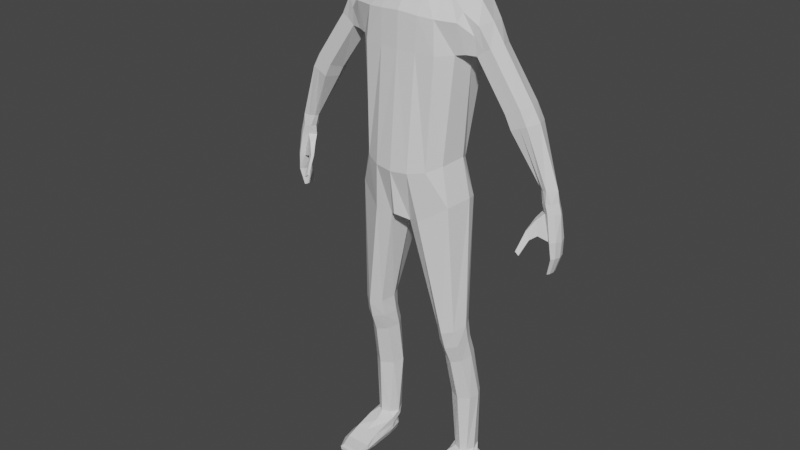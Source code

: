 # Source: Human.blend  (saved by Blender 2.81.16; exported with 4.5.12 LTS)
import bpy
from mathutils import Matrix  # noqa: F401  (used for matrix-valued properties, if any)

bpy.ops.wm.read_factory_settings(use_empty=True)
scene = bpy.context.scene
scene.name = 'Scene'

# ---- collections
col_collection = bpy.data.collections.new('Collection'); scene.collection.children.link(col_collection)

# ---- materials (node trees are filled in below, after node groups)
mat_material = bpy.data.materials.new('Material')
mat_material.alpha_threshold = 0.0
mat_material.line_color = (0.0, 0.0, 0.0, 1.0)

# ---- material node trees
mat_material.use_nodes = True; mat_material.node_tree.nodes.clear()
_N = mat_material.node_tree.nodes; _L = mat_material.node_tree.links
n0 = _N.new('ShaderNodeOutputMaterial'); n0.name = 'Material Output'; n0.location = (300, 300)
n1 = _N.new('ShaderNodeBsdfPrincipled'); n1.name = 'Principled BSDF'; n1.location = (10, 300)
n1.distribution = 'GGX'
n1.subsurface_method = 'BURLEY'
n1.inputs[2].default_value = 0.4
n1.inputs[3].default_value = 1.45
n1.inputs[27].default_value = (0.0, 0.0, 0.0, 1.0)
n1.inputs[28].default_value = 1.0
_L.new(n1.outputs[0], n0.inputs[0])
n0.is_active_output = True

# ---- world
world_world = bpy.data.worlds.new('World'); scene.world = world_world
world_world.use_nodes = True; world_world.node_tree.nodes.clear()
_N = world_world.node_tree.nodes; _L = world_world.node_tree.links
n0 = _N.new('ShaderNodeOutputWorld'); n0.name = 'World Output'; n0.location = (300, 300)
n1 = _N.new('ShaderNodeBackground'); n1.name = 'Background'; n1.location = (10, 300)
n1.inputs[0].default_value = (0.05088, 0.05088, 0.05088, 1.0)
_L.new(n1.outputs[0], n0.inputs[0])
n0.is_active_output = True
world_world.color = (0.05088, 0.05088, 0.05088)
world_world.use_sun_shadow = False
world_world.sun_shadow_jitter_overblur = 0.0

# ---- meshes
me_cube = bpy.data.meshes.new('Cube')
me_cube.from_pydata([(0.4841, 0.2019, 4.25), (0.4536, 0.08653, 2.694), (0.4841, -0.1562, 4.218), (0.4217, -0.2019, 2.674), (0.3974, 0.2326, 3.877), (0.319, -0.2726, 3.883), (0.2797, 0.1328, 2.993), (0.2797, -0.3062, 2.968), (0.3646, 0.08477, 3.001), (0.289, -0.08087, 4.371), (0.3646, -0.2017, 3.01), (0.3453, 0.1613, 2.626), (0.289, 0.2019, 4.361), (0.4286, 0.2097, 3.879), (0.4286, -0.1673, 3.89), (0.2078, -0.3059, 2.53), (0.3515, 0.06148, 4.374), (0.5366, -1.772e-08, 4.278), (0.4775, -6.826e-08, 2.709), (0.4043, -8.08e-09, 3.036), (0.4801, 0.06343, 1.432), (0.4607, 0.0, 3.877), (0.1305, 0.2019, 2.456), (0.1575, -0.1728, 4.326), (0.1493, -0.3695, 2.945), (0.2364, 0.2716, 3.874), (0.1493, 0.1658, 2.981), (0.1595, -0.2937, 3.882), (0.09353, -0.2544, 2.495), (0.1692, 0.2742, 4.274), (0.06731, -0.06254, 2.402), (0.1578, -0.08646, 4.452), (0.1578, 0.1368, 4.432), (0.1914, 0.03816, 4.434), (0.1272, -0.1456, 4.429), (0.1079, 0.2211, 4.413), (0.1207, -0.1026, 4.51), (0.09958, 0.08296, 4.575), (0.1294, -0.02461, 4.549), (0.6344, -0.2981, 0.001405), (0.2474, -0.2715, 5.028), (0.6409, -9.344e-09, 4.148), (0.6115, -0.1364, 4.132), (0.6115, 0.1364, 4.132), (0.5054, 0.1416, 3.904), (0.5054, -0.1416, 3.904), (0.5164, 1.188e-09, 3.888), (0.2787, 0.2414, 4.121), (0.2985, -0.2573, 4.15), (0.4681, 0.2041, 4.143), (0.4681, -0.2041, 4.143), (0.1663, 0.2758, 4.082), (0.1663, -0.2797, 4.159), (0.5752, 0.1382, 4.054), (0.5752, -0.1382, 4.054), (1.007, 6.645e-08, 3.603), (0.7403, 8.123e-09, 3.994), (0.7019, -0.114, 3.979), (0.7019, 0.114, 3.979), (0.6467, 0.1155, 3.951), (0.5904, 0.1184, 3.904), (0.6467, -0.1155, 3.951), (0.5904, -0.1184, 3.904), (0.5586, 7.171e-09, 3.849), (1.079, 8.383e-08, 3.482), (0.9713, -0.114, 3.593), (0.9713, 0.114, 3.593), (0.9182, 0.1155, 3.561), (0.8516, 0.1184, 3.527), (0.9182, -0.1155, 3.561), (0.8516, -0.1184, 3.527), (0.8216, 6.193e-08, 3.485), (1.262, 1.346e-07, 3.008), (1.036, -0.114, 3.474), (1.036, 0.114, 3.474), (0.9792, 0.1155, 3.453), (0.9061, 0.1184, 3.419), (0.9792, -0.1155, 3.453), (0.9061, -0.1184, 3.419), (0.8686, 7.438e-08, 3.401), (1.27, 0.08821, 2.614), (1.207, -0.0724, 3.01), (1.207, 0.0724, 3.01), (1.17, 0.05998, 3.003), (1.132, 0.02636, 2.996), (1.17, -0.05998, 3.003), (1.132, -0.02636, 2.996), (1.117, 1.234e-07, 2.995), (1.242, -0.0561, 2.608), (1.164, -0.04841, 2.898), (1.242, 0.0561, 2.608), (1.164, 0.04841, 2.898), (1.306, -0.0561, 2.621), (1.247, -0.05585, 2.913), (1.306, 0.0561, 2.621), (1.247, 0.05585, 2.913), (1.27, -0.08821, 2.614), (1.209, 0.07612, 2.907), (1.209, -0.07612, 2.907), (1.217, 1.399e-07, 2.595), (1.322, 1.409e-07, 2.608), (1.148, 1.199e-07, 2.897), (1.278, 1.198e-07, 2.915), (1.193, -0.05052, 2.822), (1.25, 0.06157, 2.337), (1.24, -0.03916, 2.337), (1.24, 0.03916, 2.337), (1.263, -0.03916, 2.337), (1.263, 0.03916, 2.337), (1.25, -0.06157, 2.337), (1.231, 1.418e-07, 2.337), (1.269, 1.425e-07, 2.337), (1.25, 1.411e-07, 2.337), (1.275, -0.05052, 2.833), (1.275, 0.05052, 2.833), (1.234, 0.07942, 2.831), (1.234, -0.07942, 2.831), (1.193, 0.05052, 2.822), (1.302, 1.253e-07, 2.833), (1.144, 1.256e-07, 2.814), (1.163, -0.08442, 2.641), (1.138, -0.05066, 2.634), (1.145, -0.08106, 2.77), (1.115, -0.05066, 2.765), (1.122, -0.1337, 2.612), (1.109, -0.1145, 2.604), (1.092, -0.1318, 2.68), (1.077, -0.1145, 2.672), (1.092, -0.2166, 2.507), (1.088, -0.2061, 2.5), (1.061, -0.2156, 2.532), (1.055, -0.2061, 2.525), (1.284, -0.07907, 2.481), (1.306, -0.05029, 2.484), (1.316, 1.41e-07, 2.478), (1.306, 0.05029, 2.484), (1.267, -0.05029, 2.478), (1.252, 1.401e-07, 2.472), (1.267, 0.05029, 2.478), (1.284, 0.07907, 2.481), (0.4655, 0.05444, 1.585), (0.4655, -0.1462, 1.55), (0.3848, 0.08866, 1.579), (0.3848, -0.207, 1.532), (0.5127, -0.0424, 1.58), (0.4841, 0.1207, 1.261), (0.2987, 0.05444, 1.585), (0.2987, -0.1462, 1.55), (0.2507, -0.0424, 1.58), (0.4801, -0.1092, 1.391), (0.3926, 0.1041, 1.443), (0.3926, -0.1652, 1.373), (0.5106, -0.003816, 1.416), (0.2996, 0.06343, 1.432), (0.2996, -0.1092, 1.391), (0.2597, -0.003816, 1.416), (0.4841, -0.05199, 1.226), (0.4049, 0.1474, 1.269), (0.4049, -0.09905, 1.206), (0.5167, 0.04197, 1.251), (0.4989, 0.2085, 0.2495), (0.3134, 0.1207, 1.261), (0.3134, -0.05199, 1.226), (0.2663, 0.04197, 1.251), (0.5083, 0.1954, 0.8304), (0.5208, 0.03967, 0.8126), (0.4322, 0.2323, 0.8362), (0.4322, -0.02104, 0.8093), (0.5409, 0.1295, 0.8263), (0.3468, 0.1954, 0.8304), (0.326, 0.03967, 0.8126), (0.2924, 0.1295, 0.8263), (0.4989, 0.04274, 0.2495), (0.4499, 0.2085, 0.2495), (0.4499, 0.01412, 0.2495), (0.5291, 0.1113, 0.2495), (0.3602, 0.01789, 0.01981), (0.3775, 0.2085, 0.2495), (0.3775, 0.04274, 0.2495), (0.3292, 0.1113, 0.2495), (0.3669, -0.1766, 0.001405), (0.3306, -0.02417, 0.2023), (0.3906, 0.1528, 0.001405), (0.3306, 0.1347, 0.2126), (0.6443, -0.1766, 0.001405), (0.5506, -0.02417, 0.2023), (0.5983, 0.1528, 0.001405), (0.5506, 0.1347, 0.2126), (0.3306, 0.02989, 0.2111), (0.6375, 0.01789, 0.01981), (0.5506, 0.02989, 0.2111), (0.513, 0.2323, 0.001405), (0.4406, 0.2219, 0.2133), (0.513, -0.1766, 0.001405), (0.4406, -0.08175, 0.1948), (0.3737, -0.2981, 0.001405), (0.513, 0.01789, 0.01981), (0.3379, -0.1766, 0.07007), (0.3511, 0.1353, 0.09305), (0.5842, 0.1383, 0.08324), (0.6274, -0.1766, 0.07048), (0.6042, 0.02771, 0.08463), (0.3276, 0.02771, 0.09332), (0.5685, -0.4181, 0.001405), (0.4908, 0.2685, 0.1034), (0.3566, -0.1766, 0.1342), (0.3566, 0.1102, 0.1342), (0.57, 0.1102, 0.1335), (0.57, -0.1766, 0.1335), (0.5795, 0.03016, 0.1367), (0.3296, 0.03016, 0.1373), (0.4657, -0.1766, 0.1332), (0.4657, 0.2485, 0.1417), (0.1889, 0.07164, 5.004), (0.1749, -0.2355, 4.598), (0.1812, -0.2447, 5.16), (0.1749, 0.00252, 4.668), (0.1696, 0.009765, 5.155), (0.1646, 0.08115, 4.76), (0.2429, -0.2715, 4.787), (0.2474, -0.1615, 5.028), (0.1749, -0.1213, 4.654), (0.1783, -0.1202, 5.168), (0.2429, -0.1615, 4.787), (0.1536, -0.1275, 4.588), (0.1536, 0.01241, 4.641), (0.1536, -0.05656, 4.628), (0.513, -0.2981, 0.001405), (0.3542, -0.2981, 0.03552), (0.6305, -0.2981, 0.03552), (0.3566, -0.2981, 0.07589), (0.581, -0.2981, 0.07589), (0.4657, -0.2981, 0.07493), (0.4261, -0.4181, 0.001405), (0.5045, -0.4181, 0.001405), (0.4018, -0.4187, 0.0331), (0.5739, -0.4187, 0.0331), (0.4897, -0.4187, 0.0331), (0.4002, -0.4044, 0.06023), (0.5499, -0.4044, 0.06023), (0.473, -0.4044, 0.06023), (-0.4841, 0.2019, 4.25), (-0.4536, 0.08653, 2.694), (-0.4841, -0.1562, 4.218), (-0.4217, -0.2019, 2.674), (-0.3974, 0.2326, 3.877), (-0.319, -0.2726, 3.883), (-0.2797, 0.1328, 2.993), (-0.2797, -0.3062, 2.968), (0.0, 0.2019, 2.484), (0.0, -0.1993, 4.313), (0.0, -0.3378, 2.552), (0.0, 0.289, 4.215), (-0.3646, 0.08477, 3.001), (-0.289, -0.08087, 4.371), (-0.3646, -0.2017, 3.01), (-0.3453, 0.1613, 2.626), (0.0, 0.1713, 2.991), (0.0, -0.388, 2.934), (-0.289, 0.2019, 4.361), (-0.4286, 0.2097, 3.879), (-0.4286, -0.1673, 3.89), (-0.2078, -0.3059, 2.53), (0.0, 0.2902, 3.872), (0.0, -0.305, 3.884), (-0.3515, 0.06148, 4.374), (-0.5366, -1.772e-08, 4.278), (-0.4775, -6.826e-08, 2.709), (0.0, -3.335e-08, 2.449), (0.0, -0.1972, 4.47), (-0.4043, -8.08e-09, 3.036), (-0.4801, 0.06343, 1.432), (-0.4607, 0.0, 3.877), (-0.1305, 0.2019, 2.456), (-0.1575, -0.1728, 4.326), (-0.1493, -0.3695, 2.945), (-0.2364, 0.2716, 3.874), (-0.1493, 0.1658, 2.981), (-0.1595, -0.2937, 3.882), (-0.09353, -0.2544, 2.495), (-0.1692, 0.2742, 4.274), (0.0, 0.1096, 4.575), (-0.06731, -0.06254, 2.402), (0.0, -0.1903, 4.358), (0.0, 0.2253, 4.36), (-0.1578, -0.08646, 4.452), (-0.1578, 0.1368, 4.432), (-0.1914, 0.03816, 4.434), (-0.1272, -0.1456, 4.429), (-0.1079, 0.2211, 4.413), (-0.1207, -0.1026, 4.51), (-0.09958, 0.08296, 4.575), (-0.1294, -0.02461, 4.549), (0.0, -0.4091, 4.982), (0.0, 0.1544, 4.98), (-0.6344, -0.2981, 0.001405), (-0.2474, -0.2715, 5.028), (-0.6409, -9.344e-09, 4.148), (-0.6115, -0.1364, 4.132), (-0.6115, 0.1364, 4.132), (-0.5054, 0.1416, 3.904), (-0.5054, -0.1416, 3.904), (-0.5164, 1.188e-09, 3.888), (-0.2787, 0.2414, 4.121), (-0.2985, -0.2573, 4.15), (-0.4681, 0.2041, 4.143), (-0.4681, -0.2041, 4.143), (0.0, 0.3108, 4.093), (0.0, -0.2919, 4.173), (-0.1663, 0.2758, 4.082), (-0.1663, -0.2797, 4.159), (-0.5752, 0.1382, 4.054), (-0.5752, -0.1382, 4.054), (-1.007, 6.645e-08, 3.603), (-0.7403, 8.123e-09, 3.994), (-0.7019, -0.114, 3.979), (-0.7019, 0.114, 3.979), (-0.6467, 0.1155, 3.951), (-0.5904, 0.1184, 3.904), (-0.6467, -0.1155, 3.951), (-0.5904, -0.1184, 3.904), (-0.5586, 7.171e-09, 3.849), (-1.079, 8.383e-08, 3.482), (-0.9713, -0.114, 3.593), (-0.9713, 0.114, 3.593), (-0.9182, 0.1155, 3.561), (-0.8516, 0.1184, 3.527), (-0.9182, -0.1155, 3.561), (-0.8516, -0.1184, 3.527), (-0.8216, 6.193e-08, 3.485), (-1.262, 1.346e-07, 3.008), (-1.036, -0.114, 3.474), (-1.036, 0.114, 3.474), (-0.9792, 0.1155, 3.453), (-0.9061, 0.1184, 3.419), (-0.9792, -0.1155, 3.453), (-0.9061, -0.1184, 3.419), (-0.8686, 7.438e-08, 3.401), (-1.27, 0.08821, 2.614), (-1.207, -0.0724, 3.01), (-1.207, 0.0724, 3.01), (-1.17, 0.05998, 3.003), (-1.132, 0.02636, 2.996), (-1.17, -0.05998, 3.003), (-1.132, -0.02636, 2.996), (-1.117, 1.234e-07, 2.995), (-1.242, -0.0561, 2.608), (-1.164, -0.04841, 2.898), (-1.242, 0.0561, 2.608), (-1.164, 0.04841, 2.898), (-1.306, -0.0561, 2.621), (-1.247, -0.05585, 2.913), (-1.306, 0.0561, 2.621), (-1.247, 0.05585, 2.913), (-1.27, -0.08821, 2.614), (-1.209, 0.07612, 2.907), (-1.209, -0.07612, 2.907), (-1.217, 1.399e-07, 2.595), (-1.322, 1.409e-07, 2.608), (-1.148, 1.199e-07, 2.897), (-1.278, 1.198e-07, 2.915), (-1.193, -0.05052, 2.822), (-1.25, 0.06157, 2.337), (-1.24, -0.03916, 2.337), (-1.24, 0.03916, 2.337), (-1.263, -0.03916, 2.337), (-1.263, 0.03916, 2.337), (-1.25, -0.06157, 2.337), (-1.231, 1.418e-07, 2.337), (-1.269, 1.425e-07, 2.337), (-1.25, 1.411e-07, 2.337), (-1.275, -0.05052, 2.833), (-1.275, 0.05052, 2.833), (-1.234, 0.07942, 2.831), (-1.234, -0.07942, 2.831), (-1.193, 0.05052, 2.822), (-1.302, 1.253e-07, 2.833), (-1.144, 1.256e-07, 2.814), (-1.163, -0.08442, 2.641), (-1.138, -0.05066, 2.634), (-1.145, -0.08106, 2.77), (-1.115, -0.05066, 2.765), (-1.122, -0.1337, 2.612), (-1.109, -0.1145, 2.604), (-1.092, -0.1318, 2.68), (-1.077, -0.1145, 2.672), (-1.092, -0.2166, 2.507), (-1.088, -0.2061, 2.5), (-1.061, -0.2156, 2.532), (-1.055, -0.2061, 2.525), (-1.284, -0.07907, 2.481), (-1.306, -0.05029, 2.484), (-1.316, 1.41e-07, 2.478), (-1.306, 0.05029, 2.484), (-1.267, -0.05029, 2.478), (-1.252, 1.401e-07, 2.472), (-1.267, 0.05029, 2.478), (-1.284, 0.07907, 2.481), (-0.4655, 0.05444, 1.585), (-0.4655, -0.1462, 1.55), (-0.3848, 0.08866, 1.579), (-0.3848, -0.207, 1.532), (-0.5127, -0.0424, 1.58), (-0.4841, 0.1207, 1.261), (-0.2987, 0.05444, 1.585), (-0.2987, -0.1462, 1.55), (-0.2507, -0.0424, 1.58), (-0.4801, -0.1092, 1.391), (-0.3926, 0.1041, 1.443), (-0.3926, -0.1652, 1.373), (-0.5106, -0.003816, 1.416), (-0.2996, 0.06343, 1.432), (-0.2996, -0.1092, 1.391), (-0.2597, -0.003816, 1.416), (-0.4841, -0.05199, 1.226), (-0.4049, 0.1474, 1.269), (-0.4049, -0.09905, 1.206), (-0.5167, 0.04197, 1.251), (-0.4989, 0.2085, 0.2495), (-0.3134, 0.1207, 1.261), (-0.3134, -0.05199, 1.226), (-0.2663, 0.04197, 1.251), (-0.5083, 0.1954, 0.8304), (-0.5208, 0.03967, 0.8126), (-0.4322, 0.2323, 0.8362), (-0.4322, -0.02104, 0.8093), (-0.5409, 0.1295, 0.8263), (-0.3468, 0.1954, 0.8304), (-0.326, 0.03967, 0.8126), (-0.2924, 0.1295, 0.8263), (-0.4989, 0.04274, 0.2495), (-0.4499, 0.2085, 0.2495), (-0.4499, 0.01412, 0.2495), (-0.5291, 0.1113, 0.2495), (-0.3602, 0.01789, 0.01981), (-0.3775, 0.2085, 0.2495), (-0.3775, 0.04274, 0.2495), (-0.3292, 0.1113, 0.2495), (-0.3669, -0.1766, 0.001405), (-0.3306, -0.02417, 0.2023), (-0.3906, 0.1528, 0.001405), (-0.3306, 0.1347, 0.2126), (-0.6443, -0.1766, 0.001405), (-0.5506, -0.02417, 0.2023), (-0.5983, 0.1528, 0.001405), (-0.5506, 0.1347, 0.2126), (-0.3306, 0.02989, 0.2111), (-0.6375, 0.01789, 0.01981), (-0.5506, 0.02989, 0.2111), (-0.513, 0.2323, 0.001405), (-0.4406, 0.2219, 0.2133), (-0.513, -0.1766, 0.001405), (-0.4406, -0.08175, 0.1948), (-0.3737, -0.2981, 0.001405), (-0.513, 0.01789, 0.01981), (-0.3379, -0.1766, 0.07007), (-0.3511, 0.1353, 0.09305), (-0.5842, 0.1383, 0.08324), (-0.6274, -0.1766, 0.07048), (-0.6042, 0.02771, 0.08463), (-0.3276, 0.02771, 0.09332), (-0.5685, -0.4181, 0.001405), (-0.4908, 0.2685, 0.1034), (-0.3566, -0.1766, 0.1342), (-0.3566, 0.1102, 0.1342), (-0.57, 0.1102, 0.1335), (-0.57, -0.1766, 0.1335), (-0.5795, 0.03016, 0.1367), (-0.3296, 0.03016, 0.1373), (-0.4657, -0.1766, 0.1332), (-0.4657, 0.2485, 0.1417), (-0.1889, 0.07164, 5.004), (-0.1749, -0.2355, 4.598), (-0.1812, -0.2447, 5.16), (-0.1749, 0.00252, 4.668), (-0.1696, 0.009765, 5.155), (0.0, 0.0354, 5.184), (0.0, 0.09913, 4.674), (0.0, -0.3779, 4.528), (0.0, -0.3063, 5.157), (-0.1646, 0.08115, 4.76), (-0.2429, -0.2715, 4.787), (0.0, 0.1225, 4.742), (0.0, -0.4113, 4.773), (-0.2474, -0.1615, 5.028), (-0.1749, -0.1213, 4.654), (-0.1783, -0.1202, 5.168), (0.0, -0.1743, 5.205), (-0.2429, -0.1615, 4.787), (-0.1536, -0.1275, 4.588), (-0.1536, 0.01241, 4.641), (0.0, 0.09963, 4.646), (0.0, -0.2247, 4.532), (-0.1536, -0.05656, 4.628), (-0.513, -0.2981, 0.001405), (-0.3542, -0.2981, 0.03552), (-0.6305, -0.2981, 0.03552), (-0.3566, -0.2981, 0.07589), (-0.581, -0.2981, 0.07589), (-0.4657, -0.2981, 0.07493), (-0.4261, -0.4181, 0.001405), (-0.5045, -0.4181, 0.001405), (-0.4018, -0.4187, 0.0331), (-0.5739, -0.4187, 0.0331), (-0.4897, -0.4187, 0.0331), (-0.4002, -0.4044, 0.06023), (-0.5499, -0.4044, 0.06023), (-0.473, -0.4044, 0.06023)], [], [(1, 8, 19, 18), (17, 16, 9, 2), (23, 9, 31, 34), (28, 30, 148, 147), (0, 17, 41, 43), (47, 12, 0, 49), (8, 13, 21, 19), (1, 18, 144, 140), (52, 23, 250, 308), (9, 16, 33, 31), (28, 24, 258, 251), (50, 2, 9, 48), (11, 6, 8, 1), (18, 19, 10, 3), (51, 29, 12, 47), (3, 10, 7, 15), (24, 27, 264, 258), (26, 25, 4, 6), (6, 4, 13, 8), (19, 21, 14, 10), (10, 14, 5, 7), (22, 26, 6, 11), (18, 3, 141, 144), (49, 0, 43, 53), (22, 11, 142, 146), (0, 12, 16, 17), (249, 22, 30, 268), (249, 257, 26, 22), (257, 263, 25, 26), (7, 5, 27, 24), (307, 252, 29, 51), (15, 7, 24, 28), (12, 29, 35, 32), (48, 9, 23, 52), (268, 30, 28, 251), (29, 252, 284, 35), (32, 35, 37), (35, 284, 281, 37), (283, 34, 269), (34, 31, 36, 269), (16, 12, 32, 33), (250, 23, 34, 283), (220, 222, 215, 40), (482, 294, 213, 218), (221, 223, 219, 214), (294, 476, 217, 213), (33, 32, 37, 38), (31, 33, 38, 36), (43, 41, 56, 58), (54, 45, 62, 61), (17, 2, 42, 41), (21, 13, 44, 46), (50, 14, 45, 54), (14, 21, 46, 45), (2, 50, 54, 42), (46, 44, 60, 63), (53, 43, 58, 59), (5, 48, 52, 27), (263, 307, 51, 25), (13, 49, 53, 44), (25, 51, 47, 4), (14, 50, 48, 5), (27, 52, 308, 264), (4, 47, 49, 13), (58, 56, 55, 66), (61, 62, 70, 69), (63, 60, 68, 71), (59, 58, 66, 67), (42, 54, 61, 57), (45, 46, 63, 62), (44, 53, 59, 60), (41, 42, 57, 56), (67, 66, 74, 75), (55, 65, 73, 64), (68, 67, 75, 76), (70, 71, 79, 78), (57, 61, 69, 65), (62, 63, 71, 70), (60, 59, 67, 68), (56, 57, 65, 55), (64, 73, 81, 72), (76, 75, 83, 84), (78, 79, 87, 86), (73, 77, 85, 81), (71, 68, 76, 79), (69, 70, 78, 77), (66, 55, 64, 74), (65, 69, 77, 73), (113, 92, 96, 116), (97, 91, 84, 83), (119, 99, 90, 117), (115, 80, 94, 114), (75, 74, 82, 83), (79, 76, 84, 87), (77, 78, 86, 85), (74, 64, 72, 82), (136, 132, 109, 105), (117, 90, 80, 115), (91, 101, 87, 84), (116, 96, 88, 103), (118, 100, 92, 113), (137, 136, 105, 110), (132, 133, 107, 109), (134, 135, 108, 111), (114, 94, 100, 118), (102, 95, 82, 72), (103, 88, 120, 122), (95, 97, 83, 82), (105, 109, 112, 110), (112, 111, 108, 104), (109, 107, 111, 112), (110, 112, 104, 106), (138, 137, 110, 106), (133, 134, 111, 107), (139, 138, 106, 104), (135, 139, 104, 108), (89, 103, 119, 101), (95, 114, 118, 102), (102, 118, 113, 93), (98, 116, 103, 89), (91, 117, 115, 97), (97, 115, 114, 95), (101, 119, 117, 91), (93, 113, 116, 98), (121, 123, 127, 125), (99, 119, 123, 121), (88, 99, 121, 120), (119, 103, 122, 123), (127, 126, 130, 131), (120, 121, 125, 124), (123, 122, 126, 127), (122, 120, 124, 126), (130, 128, 129, 131), (126, 124, 128, 130), (125, 127, 131, 129), (124, 125, 129, 128), (94, 80, 139, 135), (80, 90, 138, 139), (92, 100, 134, 133), (90, 99, 137, 138), (100, 94, 135, 134), (96, 92, 133, 132), (99, 88, 136, 137), (88, 96, 132, 136), (101, 89, 86, 87), (89, 98, 85, 86), (98, 93, 81, 85), (93, 102, 72, 81), (144, 141, 149, 152), (141, 143, 151, 149), (147, 148, 155, 154), (142, 140, 20, 150), (30, 22, 146, 148), (11, 1, 140, 142), (3, 15, 143, 141), (15, 28, 147, 143), (150, 20, 145, 157), (153, 150, 157, 161), (155, 153, 161, 163), (20, 152, 159, 145), (143, 147, 154, 151), (140, 144, 152, 20), (148, 146, 153, 155), (146, 142, 150, 153), (163, 161, 169, 171), (145, 159, 168, 164), (158, 162, 170, 167), (159, 156, 165, 168), (154, 155, 163, 162), (149, 151, 158, 156), (152, 149, 156, 159), (151, 154, 162, 158), (167, 170, 178, 174), (168, 165, 172, 175), (165, 167, 174, 172), (170, 171, 179, 178), (161, 157, 166, 169), (157, 145, 164, 166), (162, 163, 171, 170), (156, 158, 167, 165), (207, 187, 190, 209), (205, 181, 188, 210), (229, 231, 239, 236), (191, 186, 189, 196), (164, 168, 175, 160), (171, 169, 177, 179), (169, 166, 173, 177), (166, 164, 160, 173), (210, 188, 183, 206), (212, 192, 187, 207), (209, 190, 185, 208), (211, 194, 181, 205), (196, 189, 184, 193), (230, 228, 235, 238), (232, 230, 238, 240), (176, 196, 193, 180), (208, 185, 194, 211), (206, 183, 192, 212), (182, 191, 196, 176), (228, 195, 233, 235), (182, 198, 204, 191), (205, 197, 228, 230), (197, 180, 195, 228), (189, 201, 200, 184), (191, 204, 199, 186), (176, 202, 198, 182), (180, 197, 202, 176), (186, 199, 201, 189), (198, 206, 212, 204), (193, 184, 39, 227), (211, 205, 230, 232), (201, 209, 208, 200), (204, 212, 207, 199), (202, 210, 206, 198), (197, 205, 210, 202), (199, 207, 209, 201), (214, 478, 492, 224), (219, 40, 293, 483), (222, 487, 479, 215), (214, 219, 483, 478), (223, 220, 40, 219), (40, 215, 479, 293), (477, 482, 218, 216), (218, 213, 220, 223), (217, 476, 487, 222), (221, 214, 224, 226), (216, 218, 223, 221), (213, 217, 222, 220), (477, 216, 225, 491), (216, 221, 226, 225), (491, 225, 37, 281), (225, 226, 38, 37), (226, 224, 36, 38), (224, 492, 269, 36), (208, 211, 232, 231), (200, 208, 231, 229), (184, 200, 229, 39), (180, 193, 227, 195), (203, 236, 237, 234), (234, 237, 235, 233), (236, 239, 240, 237), (237, 240, 238, 235), (227, 39, 203, 234), (195, 227, 234, 233), (231, 232, 240, 239), (39, 229, 236, 203), (185, 190, 175, 172), (190, 187, 160, 175), (187, 192, 173, 160), (192, 183, 177, 173), (183, 188, 179, 177), (188, 181, 178, 179), (181, 194, 174, 178), (194, 185, 172, 174), (242, 267, 270, 253), (266, 243, 254, 265), (274, 288, 285, 254), (279, 405, 406, 282), (241, 299, 297, 266), (303, 305, 241, 259), (253, 270, 272, 260), (242, 398, 402, 267), (310, 308, 250, 274), (254, 285, 287, 265), (279, 251, 258, 275), (306, 304, 254, 243), (256, 242, 253, 247), (267, 244, 255, 270), (309, 303, 259, 280), (244, 262, 248, 255), (275, 258, 264, 278), (277, 247, 245, 276), (247, 253, 260, 245), (270, 255, 261, 272), (255, 248, 246, 261), (273, 256, 247, 277), (267, 402, 399, 244), (305, 311, 299, 241), (273, 404, 400, 256), (241, 266, 265, 259), (249, 268, 282, 273), (249, 273, 277, 257), (257, 277, 276, 263), (248, 275, 278, 246), (307, 309, 280, 252), (262, 279, 275, 248), (259, 286, 289, 280), (304, 310, 274, 254), (268, 251, 279, 282), (280, 289, 284, 252), (286, 291, 289), (289, 291, 281, 284), (283, 269, 288), (288, 269, 290, 285), (265, 287, 286, 259), (250, 283, 288, 274), (484, 296, 473, 486), (482, 480, 471, 294), (485, 472, 481, 488), (294, 471, 475, 476), (287, 292, 291, 286), (285, 290, 292, 287), (299, 316, 314, 297), (312, 319, 320, 301), (266, 297, 298, 243), (272, 302, 300, 260), (306, 312, 301, 261), (261, 301, 302, 272), (243, 298, 312, 306), (302, 321, 318, 300), (311, 317, 316, 299), (246, 278, 310, 304), (263, 276, 309, 307), (260, 300, 311, 305), (276, 245, 303, 309), (261, 246, 304, 306), (278, 264, 308, 310), (245, 260, 305, 303), (316, 324, 313, 314), (319, 327, 328, 320), (321, 329, 326, 318), (317, 325, 324, 316), (298, 315, 319, 312), (301, 320, 321, 302), (300, 318, 317, 311), (297, 314, 315, 298), (325, 333, 332, 324), (313, 322, 331, 323), (326, 334, 333, 325), (328, 336, 337, 329), (315, 323, 327, 319), (320, 328, 329, 321), (318, 326, 325, 317), (314, 313, 323, 315), (322, 330, 339, 331), (334, 342, 341, 333), (336, 344, 345, 337), (331, 339, 343, 335), (329, 337, 334, 326), (327, 335, 336, 328), (324, 332, 322, 313), (323, 331, 335, 327), (371, 374, 354, 350), (355, 341, 342, 349), (377, 375, 348, 357), (373, 372, 352, 338), (333, 341, 340, 332), (337, 345, 342, 334), (335, 343, 344, 336), (332, 340, 330, 322), (394, 363, 367, 390), (375, 373, 338, 348), (349, 342, 345, 359), (374, 361, 346, 354), (376, 371, 350, 358), (395, 368, 363, 394), (390, 367, 365, 391), (392, 369, 366, 393), (372, 376, 358, 352), (360, 330, 340, 353), (361, 380, 378, 346), (353, 340, 341, 355), (363, 368, 370, 367), (370, 362, 366, 369), (367, 370, 369, 365), (368, 364, 362, 370), (396, 364, 368, 395), (391, 365, 369, 392), (397, 362, 364, 396), (393, 366, 362, 397), (347, 359, 377, 361), (353, 360, 376, 372), (360, 351, 371, 376), (356, 347, 361, 374), (349, 355, 373, 375), (355, 353, 372, 373), (359, 349, 375, 377), (351, 356, 374, 371), (379, 383, 385, 381), (357, 379, 381, 377), (346, 378, 379, 357), (377, 381, 380, 361), (385, 389, 388, 384), (378, 382, 383, 379), (381, 385, 384, 380), (380, 384, 382, 378), (388, 389, 387, 386), (384, 388, 386, 382), (383, 387, 389, 385), (382, 386, 387, 383), (352, 393, 397, 338), (338, 397, 396, 348), (350, 391, 392, 358), (348, 396, 395, 357), (358, 392, 393, 352), (354, 390, 391, 350), (357, 395, 394, 346), (346, 394, 390, 354), (359, 345, 344, 347), (347, 344, 343, 356), (356, 343, 339, 351), (351, 339, 330, 360), (402, 410, 407, 399), (399, 407, 409, 401), (405, 412, 413, 406), (400, 408, 271, 398), (282, 406, 404, 273), (256, 400, 398, 242), (244, 399, 401, 262), (262, 401, 405, 279), (408, 415, 403, 271), (411, 419, 415, 408), (413, 421, 419, 411), (271, 403, 417, 410), (401, 409, 412, 405), (398, 271, 410, 402), (406, 413, 411, 404), (404, 411, 408, 400), (421, 429, 427, 419), (403, 422, 426, 417), (416, 425, 428, 420), (417, 426, 423, 414), (412, 420, 421, 413), (407, 414, 416, 409), (410, 417, 414, 407), (409, 416, 420, 412), (425, 432, 436, 428), (426, 433, 430, 423), (423, 430, 432, 425), (428, 436, 437, 429), (419, 427, 424, 415), (415, 424, 422, 403), (420, 428, 429, 421), (414, 423, 425, 416), (465, 467, 448, 445), (463, 468, 446, 439), (496, 503, 506, 498), (449, 454, 447, 444), (422, 418, 433, 426), (429, 437, 435, 427), (427, 435, 431, 424), (424, 431, 418, 422), (468, 464, 441, 446), (470, 465, 445, 450), (467, 466, 443, 448), (469, 463, 439, 452), (454, 451, 442, 447), (497, 505, 502, 495), (499, 507, 505, 497), (434, 438, 451, 454), (466, 469, 452, 443), (464, 470, 450, 441), (440, 434, 454, 449), (495, 502, 500, 453), (440, 449, 462, 456), (463, 497, 495, 455), (455, 495, 453, 438), (447, 442, 458, 459), (449, 444, 457, 462), (434, 440, 456, 460), (438, 434, 460, 455), (444, 447, 459, 457), (456, 462, 470, 464), (451, 494, 295, 442), (469, 499, 497, 463), (459, 458, 466, 467), (462, 457, 465, 470), (460, 456, 464, 468), (455, 460, 468, 463), (457, 459, 467, 465), (472, 489, 492, 478), (481, 483, 293, 296), (486, 473, 479, 487), (472, 478, 483, 481), (488, 481, 296, 484), (296, 293, 479, 473), (477, 474, 480, 482), (480, 488, 484, 471), (475, 486, 487, 476), (485, 493, 489, 472), (474, 485, 488, 480), (471, 484, 486, 475), (477, 491, 490, 474), (474, 490, 493, 485), (491, 281, 291, 490), (490, 291, 292, 493), (493, 292, 290, 489), (489, 290, 269, 492), (466, 498, 499, 469), (458, 496, 498, 466), (442, 295, 496, 458), (438, 453, 494, 451), (461, 501, 504, 503), (501, 500, 502, 504), (503, 504, 507, 506), (504, 502, 505, 507), (494, 501, 461, 295), (453, 500, 501, 494), (498, 506, 507, 499), (295, 461, 503, 496), (443, 430, 433, 448), (448, 433, 418, 445), (445, 418, 431, 450), (450, 431, 435, 441), (441, 435, 437, 446), (446, 437, 436, 439), (439, 436, 432, 452), (452, 432, 430, 443)])
_uv = me_cube.uv_layers.new(name='UVMap')
_uv.uv.foreach_set('vector', [0.3713, 0.5673, 0.4718, 0.5, 0.4718, 0.625, 0.375, 0.625, 0.625, 0.625, 0.6875, 0.625, 0.6875, 0.75, 0.625, 0.75, 0.6242, 0.8404, 0.625, 0.8125, 0.625, 0.8125, 0.625, 0.8316, 0.2732, 0.7151, 0.2812, 0.625, 0.2812, 0.625, 0.2903, 0.75, 0.625, 0.5, 0.625, 0.625, 0.625, 0.625, 0.625, 0.5, 0.6069, 0.4359, 0.625, 0.4375, 0.625, 0.5, 0.6123, 0.5, 0.4718, 0.5, 0.5811, 0.5, 0.5811, 0.625, 0.4718, 0.625, 0.3713, 0.5673, 0.375, 0.625, 0.375, 0.625, 0.3664, 0.4903, 0.6121, 0.8437, 0.6242, 0.8404, 0.625, 0.875, 0.6159, 0.875, 0.6875, 0.75, 0.6875, 0.625, 0.6875, 0.625, 0.6875, 0.75, 0.377, 0.8491, 0.4718, 0.8438, 0.4718, 0.875, 0.375, 0.875, 0.6123, 0.75, 0.625, 0.75, 0.625, 0.8125, 0.611, 0.8125, 0.3737, 0.4832, 0.4718, 0.4375, 0.4718, 0.5, 0.3713, 0.5673, 0.375, 0.625, 0.4718, 0.625, 0.4718, 0.75, 0.3664, 0.7597, 0.6121, 0.4062, 0.625, 0.4062, 0.625, 0.4375, 0.6069, 0.4359, 0.3664, 0.7597, 0.4718, 0.75, 0.4718, 0.8125, 0.3752, 0.8196, 0.4718, 0.8438, 0.5811, 0.8437, 0.5811, 0.875, 0.4718, 0.875, 0.4718, 0.4062, 0.5811, 0.4308, 0.5811, 0.4822, 0.4718, 0.4375, 0.4718, 0.4375, 0.5811, 0.4822, 0.5811, 0.5, 0.4718, 0.5, 0.4718, 0.625, 0.5811, 0.625, 0.5811, 0.75, 0.4718, 0.75, 0.4718, 0.75, 0.5811, 0.75, 0.5811, 0.8125, 0.4718, 0.8125, 0.375, 0.4153, 0.4718, 0.4062, 0.4718, 0.4375, 0.3737, 0.4832, 0.375, 0.625, 0.3664, 0.7597, 0.3664, 0.7597, 0.375, 0.625, 0.6123, 0.5, 0.625, 0.5, 0.625, 0.5, 0.61, 0.5, 0.375, 0.4153, 0.3737, 0.4832, 0.375, 0.4375, 0.375, 0.4153, 0.625, 0.5, 0.6875, 0.5, 0.6875, 0.625, 0.625, 0.625, 0.25, 0.5, 0.2903, 0.5, 0.2812, 0.625, 0.25, 0.625, 0.375, 0.375, 0.4718, 0.375, 0.4718, 0.4062, 0.375, 0.4153, 0.4718, 0.375, 0.5811, 0.375, 0.5811, 0.4308, 0.4718, 0.4062, 0.4718, 0.8125, 0.5811, 0.8125, 0.5811, 0.8437, 0.4718, 0.8438, 0.6159, 0.375, 0.625, 0.375, 0.625, 0.4062, 0.6121, 0.4062, 0.3752, 0.8196, 0.4718, 0.8125, 0.4718, 0.8438, 0.377, 0.8491, 0.625, 0.4375, 0.625, 0.4062, 0.625, 0.4062, 0.625, 0.4375, 0.611, 0.8125, 0.625, 0.8125, 0.6242, 0.8404, 0.6121, 0.8437, 0.25, 0.625, 0.2812, 0.625, 0.2732, 0.7151, 0.25, 0.75, 0.625, 0.4062, 0.625, 0.375, 0.625, 0.375, 0.625, 0.4062, 0.625, 0.4375, 0.625, 0.4062, 0.625, 0.4375, 0.625, 0.4062, 0.625, 0.375, 0.625, 0.375, 0.625, 0.4062, 0.625, 0.875, 0.625, 0.8316, 0.625, 0.875, 0.625, 0.8316, 0.625, 0.8125, 0.625, 0.8125, 0.625, 0.8437, 0.6875, 0.625, 0.6875, 0.5, 0.6875, 0.5, 0.6875, 0.625, 0.625, 0.875, 0.6242, 0.8404, 0.625, 0.8316, 0.625, 0.875, 0.5327, 0.125, 0.625, 0.125, 0.625, 0.25, 0.5327, 0.25, 0.4538, 0.875, 0.5327, 0.875, 0.5327, 0.939, 0.4538, 0.9258, 0.375, 0.125, 0.4538, 0.125, 0.4538, 0.25, 0.375, 0.25, 0.5327, 0.875, 0.6408, 0.9022, 0.625, 1.0, 0.5327, 0.939, 0.6875, 0.625, 0.6875, 0.5, 0.6875, 0.5, 0.6875, 0.625, 0.6875, 0.75, 0.6875, 0.625, 0.6875, 0.625, 0.6875, 0.75, 0.625, 0.5, 0.625, 0.625, 0.625, 0.625, 0.625, 0.5, 0.61, 0.75, 0.5811, 0.75, 0.5811, 0.75, 0.61, 0.75, 0.625, 0.625, 0.625, 0.75, 0.625, 0.75, 0.625, 0.625, 0.5811, 0.625, 0.5811, 0.5, 0.5811, 0.5, 0.5811, 0.625, 0.6123, 0.75, 0.5811, 0.75, 0.5811, 0.75, 0.61, 0.75, 0.5811, 0.75, 0.5811, 0.625, 0.5811, 0.625, 0.5811, 0.75, 0.625, 0.75, 0.6123, 0.75, 0.61, 0.75, 0.625, 0.75, 0.5811, 0.625, 0.5811, 0.5, 0.5811, 0.5, 0.5811, 0.625, 0.61, 0.5, 0.625, 0.5, 0.625, 0.5, 0.61, 0.5, 0.5811, 0.8125, 0.611, 0.8125, 0.6121, 0.8437, 0.5811, 0.8437, 0.5811, 0.375, 0.6159, 0.375, 0.6121, 0.4062, 0.5811, 0.4308, 0.5811, 0.5, 0.6123, 0.5, 0.61, 0.5, 0.5811, 0.5, 0.5811, 0.4308, 0.6121, 0.4062, 0.6069, 0.4359, 0.5811, 0.4822, 0.5811, 0.75, 0.6123, 0.75, 0.611, 0.8125, 0.5811, 0.8125, 0.5811, 0.8437, 0.6121, 0.8437, 0.6159, 0.875, 0.5811, 0.875, 0.5811, 0.4822, 0.6069, 0.4359, 0.6123, 0.5, 0.5811, 0.5, 0.625, 0.5, 0.625, 0.625, 0.625, 0.625, 0.625, 0.5, 0.61, 0.75, 0.5811, 0.75, 0.5811, 0.75, 0.61, 0.75, 0.5811, 0.625, 0.5811, 0.5, 0.5811, 0.5, 0.5811, 0.625, 0.61, 0.5, 0.625, 0.5, 0.625, 0.5, 0.61, 0.5, 0.625, 0.75, 0.61, 0.75, 0.61, 0.75, 0.625, 0.75, 0.5811, 0.75, 0.5811, 0.625, 0.5811, 0.625, 0.5811, 0.75, 0.5811, 0.5, 0.61, 0.5, 0.61, 0.5, 0.5811, 0.5, 0.625, 0.625, 0.625, 0.75, 0.625, 0.75, 0.625, 0.625, 0.61, 0.5, 0.625, 0.5, 0.625, 0.5, 0.61, 0.5, 0.625, 0.625, 0.625, 0.75, 0.625, 0.75, 0.625, 0.625, 0.5811, 0.5, 0.61, 0.5, 0.61, 0.5, 0.5811, 0.5, 0.5811, 0.75, 0.5811, 0.625, 0.5811, 0.625, 0.5811, 0.75, 0.625, 0.75, 0.61, 0.75, 0.61, 0.75, 0.625, 0.75, 0.5811, 0.75, 0.5811, 0.625, 0.5811, 0.625, 0.5811, 0.75, 0.5811, 0.5, 0.61, 0.5, 0.61, 0.5, 0.5811, 0.5, 0.625, 0.625, 0.625, 0.75, 0.625, 0.75, 0.625, 0.625, 0.625, 0.625, 0.625, 0.75, 0.625, 0.75, 0.625, 0.625, 0.5811, 0.5, 0.61, 0.5, 0.6018, 0.5231, 0.5811, 0.5812, 0.5811, 0.75, 0.5811, 0.625, 0.5811, 0.625, 0.5811, 0.6688, 0.625, 0.75, 0.61, 0.75, 0.6018, 0.7269, 0.625, 0.75, 0.5811, 0.625, 0.5811, 0.5, 0.5811, 0.5, 0.5811, 0.625, 0.61, 0.75, 0.5811, 0.75, 0.5811, 0.75, 0.61, 0.75, 0.625, 0.5, 0.625, 0.625, 0.625, 0.625, 0.625, 0.5, 0.625, 0.75, 0.61, 0.75, 0.61, 0.75, 0.625, 0.75, 0.4434, 0.75, 0.625, 0.75, 0.625, 0.875, 0.4434, 0.875, 0.375, 0.375, 0.375, 0.25, 0.5811, 0.5812, 0.6018, 0.5231, 0.4434, 0.125, 0.625, 0.125, 0.625, 0.25, 0.4434, 0.25, 0.4434, 0.375, 0.625, 0.375, 0.625, 0.5, 0.4434, 0.5, 0.61, 0.5, 0.625, 0.5, 0.625, 0.5, 0.6018, 0.5231, 0.5811, 0.625, 0.5811, 0.5, 0.5811, 0.5812, 0.5811, 0.625, 0.61, 0.75, 0.5811, 0.75, 0.5811, 0.6688, 0.6018, 0.7269, 0.625, 0.5, 0.625, 0.625, 0.625, 0.625, 0.625, 0.5, 0.625, 1.0, 0.625, 0.875, 0.625, 0.875, 0.625, 1.0, 0.4434, 0.25, 0.625, 0.25, 0.625, 0.375, 0.4434, 0.375, 0.375, 0.25, 0.375, 0.125, 0.5811, 0.625, 0.5811, 0.5812, 0.4434, 0.875, 0.625, 0.875, 0.625, 1.0, 0.4434, 1.0, 0.1934, 0.625, 0.375, 0.625, 0.375, 0.75, 0.1934, 0.75, 0.625, 0.125, 0.625, 0.0, 0.625, 0.0, 0.625, 0.125, 0.625, 0.875, 0.625, 0.75, 0.625, 0.75, 0.625, 0.875, 0.375, 0.625, 0.375, 0.5, 0.375, 0.5, 0.375, 0.625, 0.1934, 0.5, 0.375, 0.5, 0.375, 0.625, 0.1934, 0.625, 0.125, 0.625, 0.1226, 0.4759, 0.625, 0.5, 0.625, 0.625, 0.4434, 1.0, 0.625, 1.0, 0.625, 1.0, 0.4434, 1.0, 0.375, 0.4665, 0.375, 0.375, 0.6018, 0.5231, 0.625, 0.5, 0.625, 0.5, 0.75, 0.5, 0.75, 0.625, 0.625, 0.625, 0.75, 0.625, 0.875, 0.625, 0.875, 0.75, 0.75, 0.75, 0.75, 0.5, 0.875, 0.5, 0.875, 0.625, 0.75, 0.625, 0.625, 0.625, 0.75, 0.625, 0.75, 0.75, 0.625, 0.75, 0.625, 0.25, 0.625, 0.125, 0.625, 0.125, 0.625, 0.25, 0.375, 0.75, 0.375, 0.625, 0.375, 0.625, 0.375, 0.75, 0.625, 0.375, 0.625, 0.25, 0.625, 0.25, 0.625, 0.375, 0.625, 0.5, 0.625, 0.375, 0.625, 0.375, 0.625, 0.5, 0.375, 0.0, 0.4434, 0.0, 0.4434, 0.125, 0.375, 0.125, 0.1226, 0.4759, 0.1934, 0.5, 0.1934, 0.625, 0.125, 0.625, 0.125, 0.625, 0.1934, 0.625, 0.1934, 0.75, 0.1226, 0.7741, 0.375, 0.875, 0.4434, 0.875, 0.4434, 1.0, 0.375, 1.0, 0.375, 0.25, 0.4434, 0.25, 0.4434, 0.375, 0.375, 0.375, 0.375, 0.375, 0.4434, 0.375, 0.4434, 0.5, 0.375, 0.4665, 0.375, 0.125, 0.4434, 0.125, 0.4434, 0.25, 0.375, 0.25, 0.375, 0.7835, 0.4434, 0.75, 0.4434, 0.875, 0.375, 0.875, 0.625, 0.125, 0.4434, 0.125, 0.4434, 0.125, 0.625, 0.125, 0.625, 0.125, 0.4434, 0.125, 0.4434, 0.125, 0.625, 0.125, 0.625, 0.0, 0.625, 0.125, 0.625, 0.125, 0.625, 0.0, 0.4434, 0.125, 0.4434, 0.0, 0.4434, 0.0, 0.4434, 0.125, 0.4434, 0.125, 0.4434, 0.0, 0.4434, 0.0, 0.4434, 0.125, 0.625, 0.0, 0.625, 0.125, 0.625, 0.125, 0.625, 0.0, 0.4434, 0.125, 0.4434, 0.0, 0.4434, 0.0, 0.4434, 0.125, 0.4434, 1.0, 0.625, 1.0, 0.625, 1.0, 0.4434, 1.0, 0.4434, 0.0, 0.625, 0.0, 0.625, 0.125, 0.4434, 0.125, 0.4434, 1.0, 0.625, 1.0, 0.625, 1.0, 0.4434, 1.0, 0.625, 0.125, 0.4434, 0.125, 0.4434, 0.125, 0.625, 0.125, 0.625, 0.0, 0.625, 0.125, 0.625, 0.125, 0.625, 0.0, 0.625, 0.5, 0.625, 0.375, 0.625, 0.375, 0.625, 0.5, 0.625, 0.375, 0.625, 0.25, 0.625, 0.25, 0.625, 0.375, 0.375, 0.75, 0.375, 0.625, 0.375, 0.625, 0.375, 0.75, 0.625, 0.25, 0.625, 0.125, 0.625, 0.125, 0.625, 0.25, 0.375, 0.625, 0.375, 0.5, 0.375, 0.5, 0.375, 0.625, 0.625, 0.875, 0.625, 0.75, 0.625, 0.75, 0.625, 0.875, 0.625, 0.125, 0.625, 0.0, 0.625, 0.0, 0.625, 0.125, 0.625, 1.0, 0.625, 0.875, 0.625, 0.875, 0.625, 1.0, 0.375, 0.125, 0.375, 0.0, 0.5811, 0.6688, 0.5811, 0.625, 0.375, 1.0, 0.375, 0.875, 0.6018, 0.7269, 0.5811, 0.6688, 0.375, 0.875, 0.375, 0.7835, 0.625, 0.75, 0.6018, 0.7269, 0.1226, 0.7741, 0.125, 0.625, 0.625, 0.625, 0.625, 0.75, 0.375, 0.625, 0.3664, 0.7597, 0.3664, 0.7597, 0.375, 0.625, 0.3664, 0.7597, 0.375, 0.8125, 0.375, 0.8125, 0.3664, 0.7597, 0.2903, 0.75, 0.2812, 0.625, 0.2812, 0.625, 0.2903, 0.75, 0.375, 0.4375, 0.3664, 0.4903, 0.3664, 0.4903, 0.375, 0.4375, 0.2812, 0.625, 0.2903, 0.5, 0.2903, 0.5, 0.2812, 0.625, 0.3737, 0.4832, 0.3713, 0.5673, 0.3664, 0.4903, 0.375, 0.4375, 0.3664, 0.7597, 0.3752, 0.8196, 0.375, 0.8125, 0.3664, 0.7597, 0.3752, 0.8196, 0.377, 0.8491, 0.375, 0.8347, 0.375, 0.8125, 0.375, 0.4375, 0.3664, 0.4903, 0.3664, 0.4903, 0.375, 0.4375, 0.375, 0.4153, 0.375, 0.4375, 0.375, 0.4375, 0.375, 0.4153, 0.2812, 0.625, 0.2903, 0.5, 0.2903, 0.5, 0.2812, 0.625, 0.3664, 0.4903, 0.375, 0.625, 0.375, 0.625, 0.3664, 0.4903, 0.375, 0.8125, 0.375, 0.8347, 0.375, 0.8347, 0.375, 0.8125, 0.3664, 0.4903, 0.375, 0.625, 0.375, 0.625, 0.3664, 0.4903, 0.2812, 0.625, 0.2903, 0.5, 0.2903, 0.5, 0.2812, 0.625, 0.375, 0.4153, 0.375, 0.4375, 0.375, 0.4375, 0.375, 0.4153, 0.2812, 0.625, 0.2903, 0.5, 0.2903, 0.5, 0.2812, 0.625, 0.3664, 0.4903, 0.375, 0.625, 0.375, 0.625, 0.3664, 0.4903, 0.375, 0.8125, 0.375, 0.8347, 0.375, 0.8417, 0.375, 0.8125, 0.375, 0.625, 0.3664, 0.7597, 0.3697, 0.7083, 0.375, 0.625, 0.2903, 0.75, 0.2812, 0.625, 0.2812, 0.625, 0.2903, 0.75, 0.3664, 0.7597, 0.375, 0.8125, 0.375, 0.8125, 0.3664, 0.7597, 0.375, 0.625, 0.3664, 0.7597, 0.3664, 0.7597, 0.375, 0.625, 0.375, 0.8125, 0.375, 0.8347, 0.375, 0.8347, 0.375, 0.8125, 0.375, 0.8125, 0.375, 0.8417, 0.375, 0.8347, 0.375, 0.8125, 0.375, 0.625, 0.3697, 0.7083, 0.3664, 0.7597, 0.375, 0.625, 0.3697, 0.7083, 0.375, 0.8125, 0.375, 0.8125, 0.3664, 0.7597, 0.2868, 0.7023, 0.2812, 0.625, 0.2812, 0.625, 0.2903, 0.75, 0.375, 0.4153, 0.375, 0.4375, 0.375, 0.4375, 0.375, 0.4153, 0.375, 0.4375, 0.3664, 0.4903, 0.3664, 0.4903, 0.375, 0.4375, 0.2903, 0.75, 0.2812, 0.625, 0.2812, 0.625, 0.2868, 0.7023, 0.3664, 0.7597, 0.375, 0.8125, 0.375, 0.8125, 0.3697, 0.7083, 0.5382, 0.5, 0.625, 0.5, 0.625, 0.625, 0.5382, 0.625, 0.5382, 0.0, 0.625, 0.0, 0.625, 0.125, 0.5382, 0.125, 0.4515, 0.75, 0.5382, 0.75, 0.5382, 0.75, 0.4515, 0.75, 0.25, 0.5, 0.375, 0.5, 0.375, 0.625, 0.25, 0.625, 0.3664, 0.4903, 0.375, 0.625, 0.375, 0.625, 0.3664, 0.4903, 0.2812, 0.625, 0.2903, 0.5, 0.2903, 0.5, 0.2812, 0.625, 0.375, 0.4153, 0.375, 0.4375, 0.375, 0.4375, 0.375, 0.4153, 0.375, 0.4375, 0.3664, 0.4903, 0.3664, 0.4903, 0.375, 0.4375, 0.5382, 0.125, 0.625, 0.125, 0.625, 0.25, 0.5382, 0.25, 0.5382, 0.375, 0.625, 0.375, 0.625, 0.5, 0.5382, 0.5, 0.5382, 0.625, 0.625, 0.625, 0.625, 0.75, 0.5382, 0.75, 0.5382, 0.875, 0.625, 0.875, 0.625, 1.0, 0.5382, 1.0, 0.25, 0.625, 0.375, 0.625, 0.375, 0.75, 0.25, 0.75, 0.5382, 0.0, 0.4515, 0.0, 0.4515, 0.0, 0.5382, 0.0, 0.5382, 0.875, 0.5382, 1.0, 0.5382, 1.0, 0.5382, 0.875, 0.125, 0.625, 0.25, 0.625, 0.25, 0.75, 0.125, 0.75, 0.5382, 0.75, 0.625, 0.75, 0.625, 0.875, 0.5382, 0.875, 0.5382, 0.25, 0.625, 0.25, 0.625, 0.375, 0.5382, 0.375, 0.125, 0.5, 0.25, 0.5, 0.25, 0.625, 0.125, 0.625, 0.4515, 0.0, 0.375, 0.0, 0.375, 0.0, 0.4515, 0.0, 0.375, 0.25, 0.4515, 0.25, 0.4515, 0.375, 0.375, 0.375, 0.5382, 0.0, 0.4515, 0.0, 0.4515, 0.0, 0.5382, 0.0, 0.4515, 0.0, 0.375, 0.0, 0.375, 0.0, 0.4515, 0.0, 0.375, 0.625, 0.4515, 0.625, 0.4515, 0.75, 0.375, 0.75, 0.375, 0.375, 0.4515, 0.375, 0.4515, 0.5, 0.375, 0.5, 0.375, 0.125, 0.4515, 0.125, 0.4515, 0.25, 0.375, 0.25, 0.375, 0.0, 0.4515, 0.0, 0.4515, 0.125, 0.375, 0.125, 0.375, 0.5, 0.4515, 0.5, 0.4515, 0.625, 0.375, 0.625, 0.4515, 0.25, 0.5382, 0.25, 0.5382, 0.375, 0.4515, 0.375, 0.25, 0.75, 0.375, 0.75, 0.375, 0.75, 0.25, 0.75, 0.5382, 0.875, 0.5382, 1.0, 0.5382, 1.0, 0.5382, 0.875, 0.4515, 0.625, 0.5382, 0.625, 0.5382, 0.75, 0.4515, 0.75, 0.4515, 0.375, 0.5382, 0.375, 0.5382, 0.5, 0.4515, 0.5, 0.4515, 0.125, 0.5382, 0.125, 0.5382, 0.25, 0.4515, 0.25, 0.4515, 0.0, 0.5382, 0.0, 0.5382, 0.125, 0.4515, 0.125, 0.4515, 0.5, 0.5382, 0.5, 0.5382, 0.625, 0.4515, 0.625, 0.375, 0.25, 0.375, 0.375, 0.375, 0.375, 0.375, 0.25, 0.4538, 0.25, 0.5327, 0.25, 0.5327, 0.375, 0.4538, 0.375, 0.625, 0.625, 0.75, 0.625, 0.75, 0.75, 0.625, 0.75, 0.375, 0.25, 0.4538, 0.25, 0.4538, 0.375, 0.375, 0.375, 0.4538, 0.125, 0.5327, 0.125, 0.5327, 0.25, 0.4538, 0.25, 0.5327, 0.25, 0.625, 0.25, 0.625, 0.375, 0.5327, 0.375, 0.375, 0.875, 0.4538, 0.875, 0.4538, 0.9258, 0.375, 1.0, 0.4301, -0.1046, 0.5493, -0.07815, 0.5327, 0.125, 0.4538, 0.125, 0.625, 0.5, 0.75, 0.5247, 0.75, 0.625, 0.625, 0.625, 0.375, 0.125, 0.375, 0.25, 0.375, 0.25, 0.375, 0.125, 0.375, 0.0, 0.4301, -0.1046, 0.4538, 0.125, 0.375, 0.125, 0.5493, -0.07815, 0.625, 0.0, 0.625, 0.125, 0.5327, 0.125, 0.375, 0.875, 0.375, 1.0, 0.375, 1.0, 0.375, 0.875, 0.375, 0.0, 0.375, 0.125, 0.375, 0.125, 0.375, 0.0, 0.375, 0.875, 0.375, 1.0, 0.625, 0.4062, 0.625, 0.375, 0.375, 0.0, 0.375, 0.125, 0.6875, 0.625, 0.6875, 0.5, 0.375, 0.125, 0.375, 0.25, 0.6875, 0.75, 0.6875, 0.625, 0.375, 0.25, 0.375, 0.375, 0.625, 0.8437, 0.625, 0.8125, 0.5382, 0.75, 0.5382, 0.875, 0.5382, 0.875, 0.5382, 0.75, 0.4515, 0.75, 0.5382, 0.75, 0.5382, 0.75, 0.4515, 0.75, 0.375, 0.75, 0.4515, 0.75, 0.4515, 0.75, 0.375, 0.75, 0.125, 0.75, 0.25, 0.75, 0.25, 0.75, 0.125, 0.75, 0.375, 0.75, 0.4515, 0.75, 0.4515, 0.875, 0.375, 0.875, 0.375, 0.875, 0.4515, 0.875, 0.4515, 1.0, 0.375, 1.0, 0.4515, 0.75, 0.5382, 0.75, 0.5382, 0.875, 0.4515, 0.875, 0.4515, 0.875, 0.5382, 0.875, 0.5382, 1.0, 0.4515, 1.0, 0.25, 0.75, 0.375, 0.75, 0.375, 0.75, 0.25, 0.75, 0.125, 0.75, 0.25, 0.75, 0.25, 0.75, 0.125, 0.75, 0.5382, 0.75, 0.5382, 0.875, 0.5382, 0.875, 0.5382, 0.75, 0.375, 0.75, 0.4515, 0.75, 0.4515, 0.75, 0.375, 0.75, 0.625, 0.75, 0.625, 0.625, 0.375, 0.625, 0.3664, 0.7597, 0.625, 0.625, 0.625, 0.5, 0.3664, 0.4903, 0.375, 0.625, 0.625, 0.5, 0.625, 0.375, 0.375, 0.4375, 0.3664, 0.4903, 0.625, 0.375, 0.625, 0.25, 0.375, 0.4153, 0.375, 0.4375, 0.625, 0.25, 0.625, 0.125, 0.2812, 0.625, 0.2903, 0.5, 0.625, 0.125, 0.625, 0.0, 0.2903, 0.75, 0.2812, 0.625, 0.625, 1.0, 0.625, 0.875, 0.375, 0.8125, 0.375, 0.8347, 0.625, 0.875, 0.625, 0.75, 0.3664, 0.7597, 0.375, 0.8125, 0.3713, 0.5673, 0.375, 0.625, 0.4718, 0.625, 0.4718, 0.5, 0.625, 0.625, 0.625, 0.75, 0.6875, 0.75, 0.6875, 0.625, 0.6242, 0.8404, 0.625, 0.8316, 0.625, 0.8125, 0.625, 0.8125, 0.2732, 0.7151, 0.2903, 0.75, 0.2812, 0.625, 0.2812, 0.625, 0.625, 0.5, 0.625, 0.5, 0.625, 0.625, 0.625, 0.625, 0.6069, 0.4359, 0.6123, 0.5, 0.625, 0.5, 0.625, 0.4375, 0.4718, 0.5, 0.4718, 0.625, 0.5811, 0.625, 0.5811, 0.5, 0.3713, 0.5673, 0.3664, 0.4903, 0.375, 0.625, 0.375, 0.625, 0.6121, 0.8437, 0.6159, 0.875, 0.625, 0.875, 0.6242, 0.8404, 0.6875, 0.75, 0.6875, 0.75, 0.6875, 0.625, 0.6875, 0.625, 0.377, 0.8491, 0.375, 0.875, 0.4718, 0.875, 0.4718, 0.8438, 0.6123, 0.75, 0.611, 0.8125, 0.625, 0.8125, 0.625, 0.75, 0.3737, 0.4832, 0.3713, 0.5673, 0.4718, 0.5, 0.4718, 0.4375, 0.375, 0.625, 0.3664, 0.7597, 0.4718, 0.75, 0.4718, 0.625, 0.6121, 0.4062, 0.6069, 0.4359, 0.625, 0.4375, 0.625, 0.4062, 0.3664, 0.7597, 0.3752, 0.8196, 0.4718, 0.8125, 0.4718, 0.75, 0.4718, 0.8438, 0.4718, 0.875, 0.5811, 0.875, 0.5811, 0.8437, 0.4718, 0.4062, 0.4718, 0.4375, 0.5811, 0.4822, 0.5811, 0.4308, 0.4718, 0.4375, 0.4718, 0.5, 0.5811, 0.5, 0.5811, 0.4822, 0.4718, 0.625, 0.4718, 0.75, 0.5811, 0.75, 0.5811, 0.625, 0.4718, 0.75, 0.4718, 0.8125, 0.5811, 0.8125, 0.5811, 0.75, 0.375, 0.4153, 0.3737, 0.4832, 0.4718, 0.4375, 0.4718, 0.4062, 0.375, 0.625, 0.375, 0.625, 0.3664, 0.7597, 0.3664, 0.7597, 0.6123, 0.5, 0.61, 0.5, 0.625, 0.5, 0.625, 0.5, 0.375, 0.4153, 0.375, 0.4153, 0.375, 0.4375, 0.3737, 0.4832, 0.625, 0.5, 0.625, 0.625, 0.6875, 0.625, 0.6875, 0.5, 0.25, 0.5, 0.25, 0.625, 0.2812, 0.625, 0.2903, 0.5, 0.375, 0.375, 0.375, 0.4153, 0.4718, 0.4062, 0.4718, 0.375, 0.4718, 0.375, 0.4718, 0.4062, 0.5811, 0.4308, 0.5811, 0.375, 0.4718, 0.8125, 0.4718, 0.8438, 0.5811, 0.8437, 0.5811, 0.8125, 0.6159, 0.375, 0.6121, 0.4062, 0.625, 0.4062, 0.625, 0.375, 0.3752, 0.8196, 0.377, 0.8491, 0.4718, 0.8438, 0.4718, 0.8125, 0.625, 0.4375, 0.625, 0.4375, 0.625, 0.4062, 0.625, 0.4062, 0.611, 0.8125, 0.6121, 0.8437, 0.6242, 0.8404, 0.625, 0.8125, 0.25, 0.625, 0.25, 0.75, 0.2732, 0.7151, 0.2812, 0.625, 0.625, 0.4062, 0.625, 0.4062, 0.625, 0.375, 0.625, 0.375, 0.625, 0.4375, 0.625, 0.4375, 0.625, 0.4062, 0.625, 0.4062, 0.625, 0.4062, 0.625, 0.375, 0.625, 0.375, 0.625, 0.875, 0.625, 0.875, 0.625, 0.8316, 0.625, 0.8316, 0.625, 0.8437, 0.625, 0.8125, 0.625, 0.8125, 0.6875, 0.625, 0.6875, 0.625, 0.6875, 0.5, 0.6875, 0.5, 0.625, 0.875, 0.625, 0.875, 0.625, 0.8316, 0.6242, 0.8404, 0.5327, 0.125, 0.5327, 0.25, 0.625, 0.25, 0.625, 0.125, 0.4538, 0.875, 0.4538, 0.9258, 0.5327, 0.939, 0.5327, 0.875, 0.375, 0.125, 0.375, 0.25, 0.4538, 0.25, 0.4538, 0.125, 0.5327, 0.875, 0.5327, 0.939, 0.625, 1.0, 0.6408, 0.9022, 0.6875, 0.625, 0.6875, 0.625, 0.6875, 0.5, 0.6875, 0.5, 0.6875, 0.75, 0.6875, 0.75, 0.6875, 0.625, 0.6875, 0.625, 0.625, 0.5, 0.625, 0.5, 0.625, 0.625, 0.625, 0.625, 0.61, 0.75, 0.61, 0.75, 0.5811, 0.75, 0.5811, 0.75, 0.625, 0.625, 0.625, 0.625, 0.625, 0.75, 0.625, 0.75, 0.5811, 0.625, 0.5811, 0.625, 0.5811, 0.5, 0.5811, 0.5, 0.6123, 0.75, 0.61, 0.75, 0.5811, 0.75, 0.5811, 0.75, 0.5811, 0.75, 0.5811, 0.75, 0.5811, 0.625, 0.5811, 0.625, 0.625, 0.75, 0.625, 0.75, 0.61, 0.75, 0.6123, 0.75, 0.5811, 0.625, 0.5811, 0.625, 0.5811, 0.5, 0.5811, 0.5, 0.61, 0.5, 0.61, 0.5, 0.625, 0.5, 0.625, 0.5, 0.5811, 0.8125, 0.5811, 0.8437, 0.6121, 0.8437, 0.611, 0.8125, 0.5811, 0.375, 0.5811, 0.4308, 0.6121, 0.4062, 0.6159, 0.375, 0.5811, 0.5, 0.5811, 0.5, 0.61, 0.5, 0.6123, 0.5, 0.5811, 0.4308, 0.5811, 0.4822, 0.6069, 0.4359, 0.6121, 0.4062, 0.5811, 0.75, 0.5811, 0.8125, 0.611, 0.8125, 0.6123, 0.75, 0.5811, 0.8437, 0.5811, 0.875, 0.6159, 0.875, 0.6121, 0.8437, 0.5811, 0.4822, 0.5811, 0.5, 0.6123, 0.5, 0.6069, 0.4359, 0.625, 0.5, 0.625, 0.5, 0.625, 0.625, 0.625, 0.625, 0.61, 0.75, 0.61, 0.75, 0.5811, 0.75, 0.5811, 0.75, 0.5811, 0.625, 0.5811, 0.625, 0.5811, 0.5, 0.5811, 0.5, 0.61, 0.5, 0.61, 0.5, 0.625, 0.5, 0.625, 0.5, 0.625, 0.75, 0.625, 0.75, 0.61, 0.75, 0.61, 0.75, 0.5811, 0.75, 0.5811, 0.75, 0.5811, 0.625, 0.5811, 0.625, 0.5811, 0.5, 0.5811, 0.5, 0.61, 0.5, 0.61, 0.5, 0.625, 0.625, 0.625, 0.625, 0.625, 0.75, 0.625, 0.75, 0.61, 0.5, 0.61, 0.5, 0.625, 0.5, 0.625, 0.5, 0.625, 0.625, 0.625, 0.625, 0.625, 0.75, 0.625, 0.75, 0.5811, 0.5, 0.5811, 0.5, 0.61, 0.5, 0.61, 0.5, 0.5811, 0.75, 0.5811, 0.75, 0.5811, 0.625, 0.5811, 0.625, 0.625, 0.75, 0.625, 0.75, 0.61, 0.75, 0.61, 0.75, 0.5811, 0.75, 0.5811, 0.75, 0.5811, 0.625, 0.5811, 0.625, 0.5811, 0.5, 0.5811, 0.5, 0.61, 0.5, 0.61, 0.5, 0.625, 0.625, 0.625, 0.625, 0.625, 0.75, 0.625, 0.75, 0.625, 0.625, 0.625, 0.625, 0.625, 0.75, 0.625, 0.75, 0.5811, 0.5, 0.5811, 0.5812, 0.6018, 0.5231, 0.61, 0.5, 0.5811, 0.75, 0.5811, 0.6688, 0.5811, 0.625, 0.5811, 0.625, 0.625, 0.75, 0.625, 0.75, 0.6018, 0.7269, 0.61, 0.75, 0.5811, 0.625, 0.5811, 0.625, 0.5811, 0.5, 0.5811, 0.5, 0.61, 0.75, 0.61, 0.75, 0.5811, 0.75, 0.5811, 0.75, 0.625, 0.5, 0.625, 0.5, 0.625, 0.625, 0.625, 0.625, 0.625, 0.75, 0.625, 0.75, 0.61, 0.75, 0.61, 0.75, 0.4434, 0.75, 0.4434, 0.875, 0.625, 0.875, 0.625, 0.75, 0.375, 0.375, 0.6018, 0.5231, 0.5811, 0.5812, 0.375, 0.25, 0.4434, 0.125, 0.4434, 0.25, 0.625, 0.25, 0.625, 0.125, 0.4434, 0.375, 0.4434, 0.5, 0.625, 0.5, 0.625, 0.375, 0.61, 0.5, 0.6018, 0.5231, 0.625, 0.5, 0.625, 0.5, 0.5811, 0.625, 0.5811, 0.625, 0.5811, 0.5812, 0.5811, 0.5, 0.61, 0.75, 0.6018, 0.7269, 0.5811, 0.6688, 0.5811, 0.75, 0.625, 0.5, 0.625, 0.5, 0.625, 0.625, 0.625, 0.625, 0.625, 1.0, 0.625, 1.0, 0.625, 0.875, 0.625, 0.875, 0.4434, 0.25, 0.4434, 0.375, 0.625, 0.375, 0.625, 0.25, 0.375, 0.25, 0.5811, 0.5812, 0.5811, 0.625, 0.375, 0.125, 0.4434, 0.875, 0.4434, 1.0, 0.625, 1.0, 0.625, 0.875, 0.1934, 0.625, 0.1934, 0.75, 0.375, 0.75, 0.375, 0.625, 0.625, 0.125, 0.625, 0.125, 0.625, 0.0, 0.625, 0.0, 0.625, 0.875, 0.625, 0.875, 0.625, 0.75, 0.625, 0.75, 0.375, 0.625, 0.375, 0.625, 0.375, 0.5, 0.375, 0.5, 0.1934, 0.5, 0.1934, 0.625, 0.375, 0.625, 0.375, 0.5, 0.125, 0.625, 0.625, 0.625, 0.625, 0.5, 0.1226, 0.4759, 0.4434, 1.0, 0.4434, 1.0, 0.625, 1.0, 0.625, 1.0, 0.375, 0.4665, 0.625, 0.5, 0.6018, 0.5231, 0.375, 0.375, 0.625, 0.5, 0.625, 0.625, 0.75, 0.625, 0.75, 0.5, 0.75, 0.625, 0.75, 0.75, 0.875, 0.75, 0.875, 0.625, 0.75, 0.5, 0.75, 0.625, 0.875, 0.625, 0.875, 0.5, 0.625, 0.625, 0.625, 0.75, 0.75, 0.75, 0.75, 0.625, 0.625, 0.25, 0.625, 0.25, 0.625, 0.125, 0.625, 0.125, 0.375, 0.75, 0.375, 0.75, 0.375, 0.625, 0.375, 0.625, 0.625, 0.375, 0.625, 0.375, 0.625, 0.25, 0.625, 0.25, 0.625, 0.5, 0.625, 0.5, 0.625, 0.375, 0.625, 0.375, 0.375, 0.0, 0.375, 0.125, 0.4434, 0.125, 0.4434, 0.0, 0.1226, 0.4759, 0.125, 0.625, 0.1934, 0.625, 0.1934, 0.5, 0.125, 0.625, 0.1226, 0.7741, 0.1934, 0.75, 0.1934, 0.625, 0.375, 0.875, 0.375, 1.0, 0.4434, 1.0, 0.4434, 0.875, 0.375, 0.25, 0.375, 0.375, 0.4434, 0.375, 0.4434, 0.25, 0.375, 0.375, 0.375, 0.4665, 0.4434, 0.5, 0.4434, 0.375, 0.375, 0.125, 0.375, 0.25, 0.4434, 0.25, 0.4434, 0.125, 0.375, 0.7835, 0.375, 0.875, 0.4434, 0.875, 0.4434, 0.75, 0.625, 0.125, 0.625, 0.125, 0.4434, 0.125, 0.4434, 0.125, 0.625, 0.125, 0.625, 0.125, 0.4434, 0.125, 0.4434, 0.125, 0.625, 0.0, 0.625, 0.0, 0.625, 0.125, 0.625, 0.125, 0.4434, 0.125, 0.4434, 0.125, 0.4434, 0.0, 0.4434, 0.0, 0.4434, 0.125, 0.4434, 0.125, 0.4434, 0.0, 0.4434, 0.0, 0.625, 0.0, 0.625, 0.0, 0.625, 0.125, 0.625, 0.125, 0.4434, 0.125, 0.4434, 0.125, 0.4434, 0.0, 0.4434, 0.0, 0.4434, 1.0, 0.4434, 1.0, 0.625, 1.0, 0.625, 1.0, 0.4434, 0.0, 0.4434, 0.125, 0.625, 0.125, 0.625, 0.0, 0.4434, 1.0, 0.4434, 1.0, 0.625, 1.0, 0.625, 1.0, 0.625, 0.125, 0.625, 0.125, 0.4434, 0.125, 0.4434, 0.125, 0.625, 0.0, 0.625, 0.0, 0.625, 0.125, 0.625, 0.125, 0.625, 0.5, 0.625, 0.5, 0.625, 0.375, 0.625, 0.375, 0.625, 0.375, 0.625, 0.375, 0.625, 0.25, 0.625, 0.25, 0.375, 0.75, 0.375, 0.75, 0.375, 0.625, 0.375, 0.625, 0.625, 0.25, 0.625, 0.25, 0.625, 0.125, 0.625, 0.125, 0.375, 0.625, 0.375, 0.625, 0.375, 0.5, 0.375, 0.5, 0.625, 0.875, 0.625, 0.875, 0.625, 0.75, 0.625, 0.75, 0.625, 0.125, 0.625, 0.125, 0.625, 0.0, 0.625, 0.0, 0.625, 1.0, 0.625, 1.0, 0.625, 0.875, 0.625, 0.875, 0.375, 0.125, 0.5811, 0.625, 0.5811, 0.6688, 0.375, 0.0, 0.375, 1.0, 0.5811, 0.6688, 0.6018, 0.7269, 0.375, 0.875, 0.375, 0.875, 0.6018, 0.7269, 0.625, 0.75, 0.375, 0.7835, 0.1226, 0.7741, 0.625, 0.75, 0.625, 0.625, 0.125, 0.625, 0.375, 0.625, 0.375, 0.625, 0.3664, 0.7597, 0.3664, 0.7597, 0.3664, 0.7597, 0.3664, 0.7597, 0.375, 0.8125, 0.375, 0.8125, 0.2903, 0.75, 0.2903, 0.75, 0.2812, 0.625, 0.2812, 0.625, 0.375, 0.4375, 0.375, 0.4375, 0.3664, 0.4903, 0.3664, 0.4903, 0.2812, 0.625, 0.2812, 0.625, 0.2903, 0.5, 0.2903, 0.5, 0.3737, 0.4832, 0.375, 0.4375, 0.3664, 0.4903, 0.3713, 0.5673, 0.3664, 0.7597, 0.3664, 0.7597, 0.375, 0.8125, 0.3752, 0.8196, 0.3752, 0.8196, 0.375, 0.8125, 0.375, 0.8347, 0.377, 0.8491, 0.375, 0.4375, 0.375, 0.4375, 0.3664, 0.4903, 0.3664, 0.4903, 0.375, 0.4153, 0.375, 0.4153, 0.375, 0.4375, 0.375, 0.4375, 0.2812, 0.625, 0.2812, 0.625, 0.2903, 0.5, 0.2903, 0.5, 0.3664, 0.4903, 0.3664, 0.4903, 0.375, 0.625, 0.375, 0.625, 0.375, 0.8125, 0.375, 0.8125, 0.375, 0.8347, 0.375, 0.8347, 0.3664, 0.4903, 0.3664, 0.4903, 0.375, 0.625, 0.375, 0.625, 0.2812, 0.625, 0.2812, 0.625, 0.2903, 0.5, 0.2903, 0.5, 0.375, 0.4153, 0.375, 0.4153, 0.375, 0.4375, 0.375, 0.4375, 0.2812, 0.625, 0.2812, 0.625, 0.2903, 0.5, 0.2903, 0.5, 0.3664, 0.4903, 0.3664, 0.4903, 0.375, 0.625, 0.375, 0.625, 0.375, 0.8125, 0.375, 0.8125, 0.375, 0.8417, 0.375, 0.8347, 0.375, 0.625, 0.375, 0.625, 0.3697, 0.7083, 0.3664, 0.7597, 0.2903, 0.75, 0.2903, 0.75, 0.2812, 0.625, 0.2812, 0.625, 0.3664, 0.7597, 0.3664, 0.7597, 0.375, 0.8125, 0.375, 0.8125, 0.375, 0.625, 0.375, 0.625, 0.3664, 0.7597, 0.3664, 0.7597, 0.375, 0.8125, 0.375, 0.8125, 0.375, 0.8347, 0.375, 0.8347, 0.375, 0.8125, 0.375, 0.8125, 0.375, 0.8347, 0.375, 0.8417, 0.375, 0.625, 0.375, 0.625, 0.3664, 0.7597, 0.3697, 0.7083, 0.3697, 0.7083, 0.3664, 0.7597, 0.375, 0.8125, 0.375, 0.8125, 0.2868, 0.7023, 0.2903, 0.75, 0.2812, 0.625, 0.2812, 0.625, 0.375, 0.4153, 0.375, 0.4153, 0.375, 0.4375, 0.375, 0.4375, 0.375, 0.4375, 0.375, 0.4375, 0.3664, 0.4903, 0.3664, 0.4903, 0.2903, 0.75, 0.2868, 0.7023, 0.2812, 0.625, 0.2812, 0.625, 0.3664, 0.7597, 0.3697, 0.7083, 0.375, 0.8125, 0.375, 0.8125, 0.5382, 0.5, 0.5382, 0.625, 0.625, 0.625, 0.625, 0.5, 0.5382, 0.0, 0.5382, 0.125, 0.625, 0.125, 0.625, 0.0, 0.4515, 0.75, 0.4515, 0.75, 0.5382, 0.75, 0.5382, 0.75, 0.25, 0.5, 0.25, 0.625, 0.375, 0.625, 0.375, 0.5, 0.3664, 0.4903, 0.3664, 0.4903, 0.375, 0.625, 0.375, 0.625, 0.2812, 0.625, 0.2812, 0.625, 0.2903, 0.5, 0.2903, 0.5, 0.375, 0.4153, 0.375, 0.4153, 0.375, 0.4375, 0.375, 0.4375, 0.375, 0.4375, 0.375, 0.4375, 0.3664, 0.4903, 0.3664, 0.4903, 0.5382, 0.125, 0.5382, 0.25, 0.625, 0.25, 0.625, 0.125, 0.5382, 0.375, 0.5382, 0.5, 0.625, 0.5, 0.625, 0.375, 0.5382, 0.625, 0.5382, 0.75, 0.625, 0.75, 0.625, 0.625, 0.5382, 0.875, 0.5382, 1.0, 0.625, 1.0, 0.625, 0.875, 0.25, 0.625, 0.25, 0.75, 0.375, 0.75, 0.375, 0.625, 0.5382, 0.0, 0.5382, 0.0, 0.4515, 0.0, 0.4515, 0.0, 0.5382, 0.875, 0.5382, 0.875, 0.5382, 1.0, 0.5382, 1.0, 0.125, 0.625, 0.125, 0.75, 0.25, 0.75, 0.25, 0.625, 0.5382, 0.75, 0.5382, 0.875, 0.625, 0.875, 0.625, 0.75, 0.5382, 0.25, 0.5382, 0.375, 0.625, 0.375, 0.625, 0.25, 0.125, 0.5, 0.125, 0.625, 0.25, 0.625, 0.25, 0.5, 0.4515, 0.0, 0.4515, 0.0, 0.375, 0.0, 0.375, 0.0, 0.375, 0.25, 0.375, 0.375, 0.4515, 0.375, 0.4515, 0.25, 0.5382, 0.0, 0.5382, 0.0, 0.4515, 0.0, 0.4515, 0.0, 0.4515, 0.0, 0.4515, 0.0, 0.375, 0.0, 0.375, 0.0, 0.375, 0.625, 0.375, 0.75, 0.4515, 0.75, 0.4515, 0.625, 0.375, 0.375, 0.375, 0.5, 0.4515, 0.5, 0.4515, 0.375, 0.375, 0.125, 0.375, 0.25, 0.4515, 0.25, 0.4515, 0.125, 0.375, 0.0, 0.375, 0.125, 0.4515, 0.125, 0.4515, 0.0, 0.375, 0.5, 0.375, 0.625, 0.4515, 0.625, 0.4515, 0.5, 0.4515, 0.25, 0.4515, 0.375, 0.5382, 0.375, 0.5382, 0.25, 0.25, 0.75, 0.25, 0.75, 0.375, 0.75, 0.375, 0.75, 0.5382, 0.875, 0.5382, 0.875, 0.5382, 1.0, 0.5382, 1.0, 0.4515, 0.625, 0.4515, 0.75, 0.5382, 0.75, 0.5382, 0.625, 0.4515, 0.375, 0.4515, 0.5, 0.5382, 0.5, 0.5382, 0.375, 0.4515, 0.125, 0.4515, 0.25, 0.5382, 0.25, 0.5382, 0.125, 0.4515, 0.0, 0.4515, 0.125, 0.5382, 0.125, 0.5382, 0.0, 0.4515, 0.5, 0.4515, 0.625, 0.5382, 0.625, 0.5382, 0.5, 0.375, 0.25, 0.375, 0.25, 0.375, 0.375, 0.375, 0.375, 0.4538, 0.25, 0.4538, 0.375, 0.5327, 0.375, 0.5327, 0.25, 0.625, 0.625, 0.625, 0.75, 0.75, 0.75, 0.75, 0.625, 0.375, 0.25, 0.375, 0.375, 0.4538, 0.375, 0.4538, 0.25, 0.4538, 0.125, 0.4538, 0.25, 0.5327, 0.25, 0.5327, 0.125, 0.5327, 0.25, 0.5327, 0.375, 0.625, 0.375, 0.625, 0.25, 0.375, 0.875, 0.375, 1.0, 0.4538, 0.9258, 0.4538, 0.875, 0.4301, -0.1046, 0.4538, 0.125, 0.5327, 0.125, 0.5493, -0.07815, 0.625, 0.5, 0.625, 0.625, 0.75, 0.625, 0.75, 0.5247, 0.375, 0.125, 0.375, 0.125, 0.375, 0.25, 0.375, 0.25, 0.375, 0.0, 0.375, 0.125, 0.4538, 0.125, 0.4301, -0.1046, 0.5493, -0.07815, 0.5327, 0.125, 0.625, 0.125, 0.625, 0.0, 0.375, 0.875, 0.375, 0.875, 0.375, 1.0, 0.375, 1.0, 0.375, 0.0, 0.375, 0.0, 0.375, 0.125, 0.375, 0.125, 0.375, 0.875, 0.625, 0.375, 0.625, 0.4062, 0.375, 1.0, 0.375, 0.0, 0.6875, 0.5, 0.6875, 0.625, 0.375, 0.125, 0.375, 0.125, 0.6875, 0.625, 0.6875, 0.75, 0.375, 0.25, 0.375, 0.25, 0.625, 0.8125, 0.625, 0.8437, 0.375, 0.375, 0.5382, 0.75, 0.5382, 0.75, 0.5382, 0.875, 0.5382, 0.875, 0.4515, 0.75, 0.4515, 0.75, 0.5382, 0.75, 0.5382, 0.75, 0.375, 0.75, 0.375, 0.75, 0.4515, 0.75, 0.4515, 0.75, 0.125, 0.75, 0.125, 0.75, 0.25, 0.75, 0.25, 0.75, 0.375, 0.75, 0.375, 0.875, 0.4515, 0.875, 0.4515, 0.75, 0.375, 0.875, 0.375, 1.0, 0.4515, 1.0, 0.4515, 0.875, 0.4515, 0.75, 0.4515, 0.875, 0.5382, 0.875, 0.5382, 0.75, 0.4515, 0.875, 0.4515, 1.0, 0.5382, 1.0, 0.5382, 0.875, 0.25, 0.75, 0.25, 0.75, 0.375, 0.75, 0.375, 0.75, 0.125, 0.75, 0.125, 0.75, 0.25, 0.75, 0.25, 0.75, 0.5382, 0.75, 0.5382, 0.75, 0.5382, 0.875, 0.5382, 0.875, 0.375, 0.75, 0.375, 0.75, 0.4515, 0.75, 0.4515, 0.75, 0.625, 0.75, 0.3664, 0.7597, 0.375, 0.625, 0.625, 0.625, 0.625, 0.625, 0.375, 0.625, 0.3664, 0.4903, 0.625, 0.5, 0.625, 0.5, 0.3664, 0.4903, 0.375, 0.4375, 0.625, 0.375, 0.625, 0.375, 0.375, 0.4375, 0.375, 0.4153, 0.625, 0.25, 0.625, 0.25, 0.2903, 0.5, 0.2812, 0.625, 0.625, 0.125, 0.625, 0.125, 0.2812, 0.625, 0.2903, 0.75, 0.625, 0.0, 0.625, 1.0, 0.375, 0.8347, 0.375, 0.8125, 0.625, 0.875, 0.625, 0.875, 0.375, 0.8125, 0.3664, 0.7597, 0.625, 0.75])
me_cube.materials.append(mat_material)
me_cube.use_remesh_preserve_volume = False
me_cube.use_remesh_preserve_attributes = False
me_cube.use_mirror_vertex_groups = False
me_cube.update()
arm_armature = bpy.data.armatures.new('Armature')  # bones are not reproduced

# ---- objects
ob_body = bpy.data.objects.new('Body', me_cube)
ob_armature = bpy.data.objects.new('Armature', arm_armature)

# ---- transforms, parenting, visibility, modifiers, constraints
ob_body.parent = ob_armature
ob_body.location = (0.0, 0.0, 0.0)
ob_body.lock_rotations_4d = False
ob_body.empty_display_type = 'ARROWS'
ob_body.lineart.crease_threshold = 0.0
_vg = ob_body.vertex_groups.new(name='Hip')
for _i, _w in zip([1, 3, 4, 5, 6, 7, 8, 10, 11, 13, 14, 15, 18, 19, 21, 22, 24, 25, 26, 27, 28, 30, 242, 244, 245, 246, 247, 248, 249, 251, 253, 255, 256, 257, 258, 260, 261, 262, 263, 264, 267, 268, 270, 272, 273, 275, 276, 277, 278, 279, 282], [0.108, 0.09148, 0.0286, 0.03777, 0.8478, 0.8361, 0.8236, 0.8155, 0.1022, 0.02375, 0.02252, 0.06759, 0.1087, 0.8103, 0.02756, 0.127, 0.8598, 0.04248, 0.9045, 0.02634, 0.09213, 0.1013, 0.108, 0.09148, 0.0286, 0.03777, 0.8478, 0.8361, 0.4816, 0.3064, 0.8236, 0.8155, 0.1022, 0.9334, 0.8736, 0.02375, 0.02252, 0.06759, 0.03127, 0.01748, 0.1087, 0.5007, 0.8103, 0.02756, 0.127, 0.8598, 0.04248, 0.9045, 0.02634, 0.09213, 0.1013]): _vg.add([_i], _w, 'REPLACE')
_vg = ob_body.vertex_groups.new(name='UpperLeg.L')
for _i, _w in zip([1, 3, 6, 7, 8, 10, 11, 15, 18, 19, 20, 22, 24, 26, 28, 30, 140, 141, 142, 143, 144, 145, 146, 147, 148, 149, 150, 151, 152, 153, 154, 155, 156, 157, 159, 161, 162, 163, 249, 251, 258, 262, 268, 273, 279, 282], [0.8779, 0.8949, 0.1032, 0.1105, 0.1203, 0.1135, 0.878, 0.8995, 0.8777, 0.1091, 0.8521, 0.8091, 0.08442, 0.05606, 0.8201, 0.8419, 0.9899, 0.9968, 0.9885, 0.9975, 0.9926, 0.1078, 0.9907, 0.9974, 0.9948, 0.9235, 0.8515, 0.9447, 0.873, 0.865, 0.9387, 0.8858, 0.04585, 0.1175, 0.09644, 0.1113, 0.04308, 0.1027, 0.2582, 0.3446, 0.04721, 0.01146, 0.2495, 0.06284, 0.08657, 0.05634]): _vg.add([_i], _w, 'REPLACE')
_vg = ob_body.vertex_groups.new(name='LowerLeg.L')
for _i, _w in zip([20, 145, 149, 150, 151, 152, 153, 154, 155, 156, 157, 158, 159, 160, 161, 162, 163, 164, 165, 166, 167, 168, 169, 170, 171, 172, 173, 174, 175, 176, 177, 178, 179, 181, 182, 183, 185, 186, 187, 188, 189, 190, 191, 192, 194, 196, 198, 199, 201, 202, 204, 206, 207, 209, 210, 212], [0.1475, 0.8921, 0.07643, 0.1479, 0.05527, 0.1267, 0.1345, 0.06117, 0.1138, 0.952, 0.8823, 0.9879, 0.9034, 0.9679, 0.8886, 0.9534, 0.8972, 0.9958, 0.9902, 0.9951, 0.9983, 0.9958, 0.9951, 0.997, 0.9952, 0.2639, 0.9751, 0.2369, 0.7849, 0.0189, 0.9657, 0.7422, 0.9084, 0.1797, 0.1286, 0.7916, 0.07162, 0.2155, 0.7069, 0.2623, 0.05091, 0.3189, 0.3685, 0.8837, 0.01573, 0.02448, 0.1496, 0.2253, 0.08568, 0.05856, 0.4874, 0.2169, 0.2757, 0.1185, 0.09283, 0.5475]): _vg.add([_i], _w, 'REPLACE')
_vg = ob_body.vertex_groups.new(name='Foot.L')
for _i, _w in zip([39, 160, 172, 174, 175, 176, 177, 178, 179, 180, 181, 182, 183, 184, 185, 186, 187, 188, 189, 190, 191, 192, 193, 194, 195, 196, 197, 198, 199, 200, 201, 202, 203, 204, 205, 206, 207, 208, 209, 210, 211, 212, 227, 228, 229, 230, 231, 232, 233, 234, 235, 236, 237, 238, 239, 240], [0.997, 0.01405, 0.736, 0.7631, 0.2151, 0.9655, 0.01842, 0.2578, 0.09162, 0.9972, 0.8203, 0.8714, 0.2083, 0.9905, 0.9284, 0.7845, 0.2931, 0.7377, 0.9491, 0.6811, 0.6315, 0.1163, 0.9957, 0.9671, 0.9996, 0.9628, 0.9957, 0.8504, 0.7747, 0.9889, 0.9143, 0.9414, 0.9993, 0.5126, 0.9937, 0.7831, 0.7243, 0.9895, 0.8815, 0.9072, 1.0, 0.4525, 0.9991, 0.9995, 0.9969, 0.9993, 0.9973, 0.9999, 0.9999, 0.9997, 0.9999, 0.9992, 0.9998, 0.9999, 0.9992, 0.9999]): _vg.add([_i], _w, 'REPLACE')
_vg = ob_body.vertex_groups.new(name='Spine')
for _i, _w in zip([2, 4, 5, 7, 9, 10, 12, 13, 14, 21, 23, 25, 27, 29, 31, 32, 34, 35, 36, 44, 45, 46, 47, 48, 49, 50, 51, 52, 54, 243, 245, 246, 248, 250, 252, 254, 255, 259, 260, 261, 263, 264, 269, 272, 274, 276, 278, 280, 283, 284, 285, 286, 288, 289, 290, 300, 301, 302, 303, 304, 305, 306, 307, 308, 309, 310, 312, 492], [0.01312, 0.2753, 0.5945, 0.003383, 0.006723, 0.01427, 0.03693, 0.2238, 0.2591, 0.119, 0.1603, 0.6093, 0.7905, 0.2367, 0.02245, 0.05156, 0.08898, 0.1574, 0.007305, 0.09513, 0.1165, 0.05454, 0.2343, 0.2572, 0.05175, 0.07331, 0.5541, 0.5702, 0.001665, 0.01312, 0.2753, 0.5945, 0.003383, 0.5774, 0.5719, 0.006723, 0.01427, 0.03693, 0.2238, 0.2591, 0.7924, 0.8521, 0.09843, 0.119, 0.1603, 0.6093, 0.7905, 0.2367, 0.4731, 0.4558, 0.02245, 0.05156, 0.08898, 0.1574, 0.007305, 0.09513, 0.1165, 0.05454, 0.2343, 0.2572, 0.05175, 0.07331, 0.7022, 0.7179, 0.5541, 0.5702, 0.001665, 0.03852]): _vg.add([_i], _w, 'REPLACE')
_vg = ob_body.vertex_groups.new(name='Neck')
for _i, _w in zip([23, 31, 32, 33, 34, 35, 36, 37, 38, 214, 216, 218, 219, 221, 223, 224, 225, 226, 250, 269, 274, 281, 283, 284, 285, 286, 287, 288, 289, 290, 291, 292, 472, 474, 477, 478, 480, 481, 482, 483, 485, 488, 489, 490, 491, 492, 493], [0.04624, 0.1852, 0.112, 0.09848, 0.1796, 0.08572, 0.4761, 0.6493, 0.6102, 0.09251, 0.1354, 0.04859, 0.007883, 0.1083, 0.02404, 0.1959, 0.2173, 0.1994, 0.06911, 0.4346, 0.04624, 0.6903, 0.1306, 0.05775, 0.1852, 0.112, 0.09848, 0.1796, 0.08572, 0.4761, 0.6493, 0.6102, 0.09251, 0.1354, 0.1686, 0.1021, 0.04859, 0.007883, 0.0604, 0.007913, 0.1083, 0.02404, 0.1959, 0.2173, 0.2629, 0.2213, 0.1994]): _vg.add([_i], _w, 'REPLACE')
_vg = ob_body.vertex_groups.new(name='Head')
for _i, _w in zip([23, 31, 32, 33, 34, 36, 37, 38, 40, 213, 214, 215, 216, 217, 218, 219, 220, 221, 222, 223, 224, 225, 226, 250, 269, 274, 281, 283, 285, 286, 287, 288, 290, 291, 292, 293, 294, 296, 471, 472, 473, 474, 475, 476, 477, 478, 479, 480, 481, 482, 483, 484, 485, 486, 487, 488, 489, 490, 491, 492, 493], [0.0005032, 0.0865, 0.01949, 0.02001, 0.09388, 0.2402, 0.1963, 0.2112, 0.9884, 0.9867, 0.8558, 0.9935, 0.8257, 0.9949, 0.9371, 0.9568, 0.989, 0.8456, 0.9962, 0.9479, 0.6995, 0.7239, 0.7363, 0.02992, 0.264, 0.0005032, 0.1797, 0.07557, 0.0865, 0.01949, 0.02001, 0.09388, 0.2402, 0.1963, 0.2112, 0.9856, 0.9844, 0.9884, 0.9867, 0.8558, 0.9935, 0.8257, 0.9949, 0.9968, 0.7947, 0.8329, 0.9962, 0.9371, 0.9568, 0.9257, 0.9542, 0.989, 0.8456, 0.9962, 0.9996, 0.9479, 0.6995, 0.7239, 0.6812, 0.631, 0.7363]): _vg.add([_i], _w, 'REPLACE')
_vg = ob_body.vertex_groups.new(name='Shoulder.L')
for _i, _w in zip([0, 2, 4, 5, 9, 12, 13, 14, 16, 17, 19, 21, 23, 25, 27, 29, 31, 32, 33, 34, 35, 36, 37, 38, 41, 42, 43, 44, 45, 46, 47, 48, 49, 50, 51, 52, 53, 54, 60, 61, 62, 63, 214, 216, 221, 224, 225, 226, 250, 252, 263, 264, 269, 274, 280, 281, 283, 284, 288, 289, 307, 308, 309, 310, 492], [0.8344, 0.7961, 0.312, 0.2291, 0.9177, 0.8882, 0.3606, 0.4328, 0.9418, 0.8449, 0.01359, 0.4955, 0.7245, 0.1669, 0.1, 0.6535, 0.6741, 0.7715, 0.836, 0.5993, 0.6512, 0.236, 0.1262, 0.1609, 0.09666, 0.1788, 0.154, 0.2022, 0.2264, 0.2133, 0.6522, 0.6366, 0.7185, 0.7232, 0.3268, 0.3292, 0.1132, 0.1658, 0.01804, 0.01169, 0.04383, 0.03334, 0.01293, 0.01478, 0.02365, 0.08603, 0.0475, 0.05504, 0.1525, 0.1892, 0.04955, 0.02875, 0.1005, 0.01041, 0.05577, 0.05403, 0.1573, 0.2306, 0.0178, 0.07354, 0.1208, 0.114, 0.03472, 0.02776, 0.05123]): _vg.add([_i], _w, 'REPLACE')
_vg = ob_body.vertex_groups.new(name='UpperArm.L')
for _i, _w in zip([0, 2, 4, 5, 13, 14, 17, 21, 25, 27, 41, 42, 43, 44, 45, 46, 47, 48, 49, 50, 51, 52, 53, 54, 55, 56, 57, 58, 59, 60, 61, 62, 63, 64, 65, 66, 67, 68, 69, 70, 71, 73, 74, 75, 76, 77, 78, 79, 263], [0.1324, 0.1636, 0.3542, 0.1137, 0.3625, 0.2603, 0.1442, 0.3373, 0.1438, 0.0324, 0.8999, 0.8059, 0.8354, 0.6777, 0.6339, 0.7111, 0.07737, 0.06807, 0.2194, 0.1916, 0.04814, 0.006716, 0.8695, 0.8034, 0.933, 0.9907, 0.9734, 0.9889, 0.9845, 0.9484, 0.957, 0.9282, 0.9418, 0.2017, 0.9312, 0.979, 0.9963, 0.9965, 0.9455, 0.9645, 0.9868, 0.4194, 0.5375, 0.9396, 0.9735, 0.6941, 0.8522, 0.9473, 0.01336]): _vg.add([_i], _w, 'REPLACE')
_vg = ob_body.vertex_groups.new(name='ForeArm.L')
for _i, _w in zip([55, 64, 65, 69, 70, 72, 73, 74, 75, 76, 77, 78, 79, 80, 81, 82, 83, 84, 85, 86, 87, 88, 89, 90, 91, 92, 93, 94, 95, 96, 97, 98, 99, 100, 101, 102, 103, 104, 105, 106, 107, 108, 109, 110, 111, 112, 113, 114, 115, 116, 117, 118, 119, 120, 121, 122, 123, 124, 125, 126, 127, 128, 129, 130, 131, 132, 133, 134, 135, 136, 137, 138, 139], [0.06666, 0.7982, 0.06762, 0.05265, 0.01444, 0.9971, 0.5802, 0.4625, 0.06039, 0.002746, 0.3055, 0.1473, 0.05241, 0.4575, 0.9921, 0.9943, 0.9949, 0.9945, 0.991, 0.991, 0.9889, 0.4239, 0.937, 0.4285, 0.9325, 0.4778, 0.9206, 0.4787, 0.9251, 0.4542, 0.9274, 0.9308, 0.4086, 0.4669, 0.9415, 0.9213, 0.7446, 0.1688, 0.1727, 0.1708, 0.1658, 0.1639, 0.171, 0.1736, 0.1644, 0.168, 0.7705, 0.7742, 0.7777, 0.7656, 0.7663, 0.7695, 0.7378, 0.4165, 0.4335, 0.6279, 0.6252, 0.376, 0.3791, 0.4477, 0.4434, 0.3368, 0.3384, 0.349, 0.347, 0.2655, 0.2872, 0.2887, 0.2845, 0.2315, 0.2452, 0.2346, 0.2661]): _vg.add([_i], _w, 'REPLACE')
_vg = ob_body.vertex_groups.new(name='Hand.L')
for _i, _w in zip([80, 88, 89, 90, 91, 92, 93, 94, 95, 96, 97, 98, 99, 100, 101, 102, 103, 104, 105, 106, 107, 108, 109, 110, 111, 112, 113, 114, 115, 116, 117, 118, 119, 120, 121, 122, 123, 124, 125, 126, 127, 128, 129, 130, 131, 132, 133, 134, 135, 136, 137, 138, 139], [0.5394, 0.5733, 0.0605, 0.5686, 0.06511, 0.5189, 0.07646, 0.5179, 0.07183, 0.5427, 0.0699, 0.0664, 0.5888, 0.5299, 0.05608, 0.07616, 0.2499, 0.8301, 0.8263, 0.8282, 0.8331, 0.835, 0.828, 0.8254, 0.8346, 0.831, 0.2219, 0.2169, 0.2158, 0.2269, 0.2286, 0.2214, 0.2579, 0.5809, 0.5638, 0.3683, 0.3712, 0.6218, 0.6186, 0.5497, 0.554, 0.6612, 0.6596, 0.649, 0.651, 0.7328, 0.711, 0.7095, 0.7137, 0.767, 0.7533, 0.764, 0.7323]): _vg.add([_i], _w, 'REPLACE')
_vg = ob_body.vertex_groups.new(name='Shoulder.R')
for _i, _w in zip([23, 29, 34, 35, 51, 52, 241, 243, 245, 246, 250, 252, 254, 259, 260, 261, 263, 264, 265, 266, 269, 270, 272, 274, 276, 278, 280, 281, 283, 284, 285, 286, 287, 288, 289, 290, 291, 292, 297, 298, 299, 300, 301, 302, 303, 304, 305, 306, 307, 308, 309, 310, 311, 312, 318, 319, 320, 321, 472, 474, 485, 489, 490, 492, 493], [0.01041, 0.05577, 0.0178, 0.07354, 0.03472, 0.02776, 0.8344, 0.7961, 0.312, 0.2291, 0.1525, 0.1892, 0.9177, 0.8882, 0.3606, 0.4328, 0.04955, 0.02875, 0.9418, 0.8449, 0.1005, 0.01359, 0.4955, 0.7245, 0.1669, 0.1, 0.6535, 0.05403, 0.1573, 0.2306, 0.6741, 0.7715, 0.836, 0.5993, 0.6512, 0.236, 0.1262, 0.1609, 0.09666, 0.1788, 0.154, 0.2022, 0.2264, 0.2133, 0.6522, 0.6366, 0.7185, 0.7232, 0.1208, 0.114, 0.3268, 0.3292, 0.1132, 0.1658, 0.01804, 0.01169, 0.04383, 0.03334, 0.01293, 0.01478, 0.02365, 0.08603, 0.0475, 0.05123, 0.05504]): _vg.add([_i], _w, 'REPLACE')
_vg = ob_body.vertex_groups.new(name='UpperArm.R')
for _i, _w in zip([241, 243, 245, 246, 260, 261, 263, 266, 272, 276, 278, 297, 298, 299, 300, 301, 302, 303, 304, 305, 306, 309, 310, 311, 312, 313, 314, 315, 316, 317, 318, 319, 320, 321, 322, 323, 324, 325, 326, 327, 328, 329, 331, 332, 333, 334, 335, 336, 337], [0.1324, 0.1636, 0.3542, 0.1137, 0.3625, 0.2603, 0.01336, 0.1442, 0.3373, 0.1438, 0.0324, 0.8999, 0.8059, 0.8354, 0.6777, 0.6339, 0.7111, 0.07737, 0.06807, 0.2194, 0.1916, 0.04814, 0.006716, 0.8695, 0.8034, 0.933, 0.9907, 0.9734, 0.9889, 0.9845, 0.9484, 0.957, 0.9282, 0.9418, 0.2017, 0.9312, 0.979, 0.9963, 0.9965, 0.9455, 0.9645, 0.9868, 0.4194, 0.5375, 0.9396, 0.9735, 0.6941, 0.8522, 0.9473]): _vg.add([_i], _w, 'REPLACE')
_vg = ob_body.vertex_groups.new(name='ForeArm.R')
for _i, _w in zip([313, 322, 323, 327, 328, 330, 331, 332, 333, 334, 335, 336, 337, 338, 339, 340, 341, 342, 343, 344, 345, 346, 347, 348, 349, 350, 351, 352, 353, 354, 355, 356, 357, 358, 359, 360, 361, 362, 363, 364, 365, 366, 367, 368, 369, 370, 371, 372, 373, 374, 375, 376, 377, 378, 379, 380, 381, 382, 383, 384, 385, 386, 387, 388, 389, 390, 391, 392, 393, 394, 395, 396, 397], [0.06666, 0.7982, 0.06762, 0.05265, 0.01444, 0.9971, 0.5802, 0.4625, 0.06039, 0.002746, 0.3055, 0.1473, 0.05241, 0.4575, 0.9921, 0.9943, 0.9949, 0.9945, 0.991, 0.991, 0.9889, 0.4239, 0.937, 0.4285, 0.9325, 0.4778, 0.9206, 0.4787, 0.9251, 0.4542, 0.9274, 0.9308, 0.4086, 0.4669, 0.9415, 0.9213, 0.7446, 0.1688, 0.1727, 0.1708, 0.1658, 0.1639, 0.171, 0.1736, 0.1644, 0.168, 0.7705, 0.7742, 0.7777, 0.7656, 0.7663, 0.7695, 0.7378, 0.4165, 0.4335, 0.6279, 0.6252, 0.376, 0.3791, 0.4477, 0.4434, 0.3368, 0.3384, 0.349, 0.347, 0.2655, 0.2872, 0.2887, 0.2845, 0.2315, 0.2452, 0.2346, 0.2661]): _vg.add([_i], _w, 'REPLACE')
_vg = ob_body.vertex_groups.new(name='Hand.R')
for _i, _w in zip([338, 346, 347, 348, 349, 350, 351, 352, 353, 354, 355, 356, 357, 358, 359, 360, 361, 362, 363, 364, 365, 366, 367, 368, 369, 370, 371, 372, 373, 374, 375, 376, 377, 378, 379, 380, 381, 382, 383, 384, 385, 386, 387, 388, 389, 390, 391, 392, 393, 394, 395, 396, 397], [0.5394, 0.5733, 0.0605, 0.5686, 0.06511, 0.5189, 0.07646, 0.5179, 0.07183, 0.5427, 0.0699, 0.0664, 0.5888, 0.5299, 0.05608, 0.07616, 0.2499, 0.8301, 0.8263, 0.8282, 0.8331, 0.835, 0.828, 0.8254, 0.8346, 0.831, 0.2219, 0.2169, 0.2158, 0.2269, 0.2286, 0.2214, 0.2579, 0.5809, 0.5638, 0.3683, 0.3712, 0.6218, 0.6186, 0.5497, 0.554, 0.6612, 0.6596, 0.649, 0.651, 0.7328, 0.711, 0.7095, 0.7137, 0.767, 0.7533, 0.764, 0.7323]): _vg.add([_i], _w, 'REPLACE')
_vg = ob_body.vertex_groups.new(name='UpperLeg.R')
for _i, _w in zip([15, 22, 28, 30, 242, 244, 247, 248, 249, 251, 253, 255, 256, 258, 262, 267, 268, 270, 271, 273, 275, 277, 279, 282, 398, 399, 400, 401, 402, 403, 404, 405, 406, 407, 408, 409, 410, 411, 412, 413, 414, 415, 417, 419, 420, 421], [0.01146, 0.06284, 0.08657, 0.05634, 0.8779, 0.8949, 0.1032, 0.1105, 0.2582, 0.3446, 0.1203, 0.1135, 0.878, 0.04721, 0.8995, 0.8777, 0.2495, 0.1091, 0.8521, 0.8091, 0.08442, 0.05606, 0.8201, 0.8419, 0.9899, 0.9968, 0.9885, 0.9975, 0.9926, 0.1078, 0.9907, 0.9974, 0.9948, 0.9235, 0.8515, 0.9447, 0.873, 0.865, 0.9387, 0.8858, 0.04585, 0.1175, 0.09644, 0.1113, 0.04308, 0.1027]): _vg.add([_i], _w, 'REPLACE')
_vg = ob_body.vertex_groups.new(name='LowerLeg.R')
for _i, _w in zip([271, 403, 407, 408, 409, 410, 411, 412, 413, 414, 415, 416, 417, 418, 419, 420, 421, 422, 423, 424, 425, 426, 427, 428, 429, 430, 431, 432, 433, 434, 435, 436, 437, 439, 440, 441, 443, 444, 445, 446, 447, 448, 449, 450, 452, 454, 456, 457, 459, 460, 462, 464, 465, 467, 468, 470], [0.1475, 0.8921, 0.07643, 0.1479, 0.05527, 0.1267, 0.1345, 0.06117, 0.1138, 0.952, 0.8823, 0.9879, 0.9034, 0.9679, 0.8886, 0.9534, 0.8972, 0.9958, 0.9902, 0.9951, 0.9983, 0.9958, 0.9951, 0.997, 0.9952, 0.2639, 0.9751, 0.2369, 0.7849, 0.0189, 0.9657, 0.7422, 0.9084, 0.1797, 0.1286, 0.7916, 0.07162, 0.2155, 0.7069, 0.2623, 0.05091, 0.3189, 0.3685, 0.8837, 0.01573, 0.02448, 0.1496, 0.2253, 0.08568, 0.05856, 0.4874, 0.2169, 0.2757, 0.1185, 0.09283, 0.5475]): _vg.add([_i], _w, 'REPLACE')
_vg = ob_body.vertex_groups.new(name='Foot.R')
for _i, _w in zip([295, 418, 430, 432, 433, 434, 435, 436, 437, 438, 439, 440, 441, 442, 443, 444, 445, 446, 447, 448, 449, 450, 451, 452, 453, 454, 455, 456, 457, 458, 459, 460, 461, 462, 463, 464, 465, 466, 467, 468, 469, 470, 494, 495, 496, 497, 498, 499, 500, 501, 502, 503, 504, 505, 506, 507], [0.997, 0.01405, 0.736, 0.7631, 0.2151, 0.9655, 0.01842, 0.2578, 0.09162, 0.9972, 0.8203, 0.8714, 0.2083, 0.9905, 0.9284, 0.7845, 0.2931, 0.7377, 0.9491, 0.6811, 0.6315, 0.1163, 0.9957, 0.9671, 0.9996, 0.9628, 0.9957, 0.8504, 0.7747, 0.9889, 0.9143, 0.9414, 0.9993, 0.5126, 0.9937, 0.7831, 0.7243, 0.9895, 0.8815, 0.9072, 1.0, 0.4525, 0.9991, 0.9995, 0.9969, 0.9993, 0.9973, 0.9999, 0.9999, 0.9997, 0.9999, 0.9992, 0.9998, 0.9999, 0.9992, 0.9999]): _vg.add([_i], _w, 'REPLACE')
_m = ob_body.modifiers.new('Armature', 'ARMATURE')
_m.object = ob_armature
ob_armature.location = (0.0, 0.0, 0.0)
ob_armature.lineart.crease_threshold = 0.0

# ---- collection membership
col_collection.objects.link(ob_body)
col_collection.objects.link(ob_armature)

# ---- scene / render settings (as saved in the file)
scene.frame_start = 1; scene.frame_end = 48; scene.frame_set(30)
scene.render.engine = 'CYCLES'
scene.cycles.use_denoising = False
scene.cycles.samples = 128
scene.cycles.sampling_pattern = 'TABULATED_SOBOL'
scene.cycles.use_adaptive_sampling = False
scene.cycles.use_light_tree = False
scene.view_settings.view_transform = 'Filmic'
bpy.context.view_layer.update()

# ---- added for rendering (the .blend has no active camera and no usable light): camera, sun
cam_auto = bpy.data.cameras.new('AutoCamera')
cam_auto.lens = 50.0
cam_auto.sensor_width = 36.0
cam_auto.clip_end = 1000.0
ob_auto_camera = bpy.data.objects.new('AutoCamera', cam_auto)
scene.collection.objects.link(ob_auto_camera)
ob_auto_camera.location = (5.0201, -6.29128, 6.43995)
ob_auto_camera.rotation_euler = (1.09748, -7.21219e-08, 0.694738)
scene.camera = ob_auto_camera
light_auto_sun = bpy.data.lights.new('AutoSun', 'SUN')
light_auto_sun.energy = 3.0
light_auto_sun.angle = 0.0523599
ob_auto_sun = bpy.data.objects.new('AutoSun', light_auto_sun)
scene.collection.objects.link(ob_auto_sun)
ob_auto_sun.rotation_euler = (0.872665, 0.174533, 0.523599)
bpy.context.view_layer.update()
